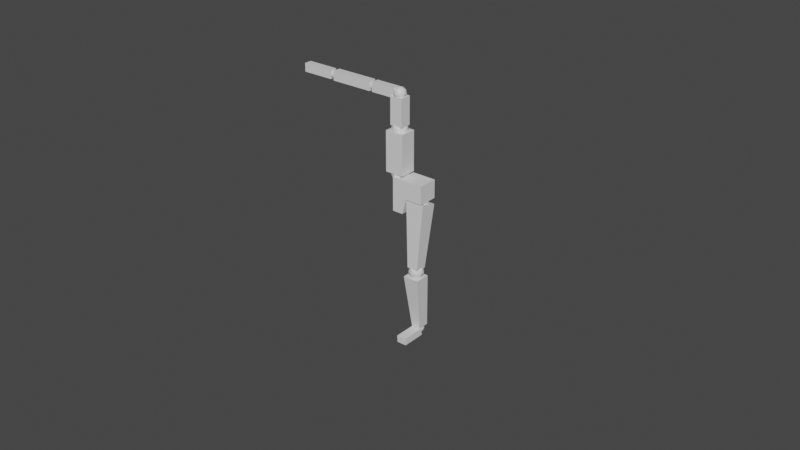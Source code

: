 # Source: PlayerCharacter.blend  (saved by Blender 3.2.14; exported with 4.5.12 LTS)
import bpy
from mathutils import Matrix  # noqa: F401  (used for matrix-valued properties, if any)

bpy.ops.wm.read_factory_settings(use_empty=True)
scene = bpy.context.scene
scene.name = 'Scene'

# ---- collections
col_dontexport = bpy.data.collections.new('DontExport'); scene.collection.children.link(col_dontexport)

# ---- materials (node trees are filled in below, after node groups)
mat_material = bpy.data.materials.new('Material')
mat_material.alpha_threshold = 0.0
mat_material.use_transparent_shadow = False
mat_material.line_color = (0.0, 0.0, 0.0, 1.0)

# ---- material node trees
mat_material.use_nodes = True; mat_material.node_tree.nodes.clear()
_N = mat_material.node_tree.nodes; _L = mat_material.node_tree.links
n0 = _N.new('ShaderNodeOutputMaterial'); n0.name = 'Material Output'; n0.location = (300, 300)
n1 = _N.new('ShaderNodeBsdfPrincipled'); n1.name = 'Principled BSDF'; n1.location = (10, 300)
n1.distribution = 'GGX'
n1.subsurface_method = 'RANDOM_WALK_SKIN'
n1.inputs[2].default_value = 0.4
n1.inputs[3].default_value = 1.45
n1.inputs[27].default_value = (0.0, 0.0, 0.0, 1.0)
n1.inputs[28].default_value = 1.0
_L.new(n1.outputs[0], n0.inputs[0])
n0.is_active_output = True

# ---- world
world_world = bpy.data.worlds.new('World'); scene.world = world_world
world_world.use_nodes = True; world_world.node_tree.nodes.clear()
_N = world_world.node_tree.nodes; _L = world_world.node_tree.links
n0 = _N.new('ShaderNodeOutputWorld'); n0.name = 'World Output'; n0.location = (300, 300)
n1 = _N.new('ShaderNodeBackground'); n1.name = 'Background'; n1.location = (10, 300)
n1.inputs[0].default_value = (0.05088, 0.05088, 0.05088, 1.0)
_L.new(n1.outputs[0], n0.inputs[0])
n0.is_active_output = True
world_world.color = (0.05088, 0.05088, 0.05088)
world_world.use_sun_shadow = False
world_world.sun_shadow_jitter_overblur = 0.0

# ---- meshes
me_icosphere_006 = bpy.data.meshes.new('Icosphere.006')
me_icosphere_006.from_pydata([(-2.294, 0.0, 6.806), (-2.214, -0.05855, 6.868), (-2.325, -0.09473, 6.868), (-2.394, 0.0, 6.868), (-2.325, 0.09473, 6.868), (-2.214, 0.05855, 6.868), (-2.264, -0.09473, 6.967), (-2.375, -0.05855, 6.967), (-2.375, 0.05855, 6.967), (-2.264, 0.09473, 6.967), (-2.195, 0.0, 6.967), (-2.294, 0.0, 7.029), (-2.313, -0.05568, 6.823), (-2.247, -0.03441, 6.823), (-2.265, -0.09009, 6.859), (-2.2, 0.0, 6.859), (-2.247, 0.03441, 6.823), (-2.353, 0.0, 6.823), (-2.371, -0.05568, 6.859), (-2.313, 0.05568, 6.823), (-2.371, 0.05568, 6.859), (-2.265, 0.09009, 6.859), (-2.189, -0.03441, 6.918), (-2.189, 0.03441, 6.918), (-2.294, -0.1114, 6.918), (-2.229, -0.09009, 6.918), (-2.4, -0.03441, 6.918), (-2.36, -0.09009, 6.918), (-2.36, 0.09009, 6.918), (-2.4, 0.03441, 6.918), (-2.229, 0.09009, 6.918), (-2.294, 0.1114, 6.918), (-2.218, -0.05568, 6.976), (-2.324, -0.09009, 6.976), (-2.389, 0.0, 6.976), (-2.324, 0.09009, 6.976), (-2.218, 0.05568, 6.976), (-2.276, -0.05568, 7.012), (-2.236, 0.0, 7.012), (-2.342, -0.03441, 7.012), (-2.342, 0.03441, 7.012), (-2.276, 0.05568, 7.012), (0.7274, -0.1733, 1.749), (0.8867, -0.289, 1.87), (0.6665, -0.3605, 1.87), (0.5305, -0.1733, 1.87), (0.6665, 0.01397, 1.87), (0.8867, -0.05756, 1.87), (0.7882, -0.3605, 2.067), (0.5681, -0.289, 2.067), (0.5681, -0.05756, 2.067), (0.7882, 0.01397, 2.067), (0.9243, -0.1733, 2.067), (0.7274, -0.1733, 2.189), (0.6916, -0.2834, 1.782), (0.821, -0.2413, 1.782), (0.7853, -0.3514, 1.853), (0.9146, -0.1733, 1.853), (0.821, -0.1053, 1.782), (0.6117, -0.1733, 1.782), (0.5759, -0.2834, 1.853), (0.6916, -0.06322, 1.782), (0.5759, -0.06322, 1.853), (0.7853, 0.004805, 1.853), (0.9367, -0.2413, 1.969), (0.9367, -0.1053, 1.969), (0.7274, -0.3934, 1.969), (0.8568, -0.3514, 1.969), (0.518, -0.2413, 1.969), (0.598, -0.3514, 1.969), (0.598, 0.004806, 1.969), (0.518, -0.1053, 1.969), (0.8568, 0.004806, 1.969), (0.7274, 0.04685, 1.969), (0.8789, -0.2834, 2.085), (0.6695, -0.3514, 2.085), (0.5401, -0.1733, 2.085), (0.6695, 0.004805, 2.085), (0.8789, -0.06322, 2.085), (0.7631, -0.2834, 2.156), (0.8431, -0.1733, 2.156), (0.6338, -0.2413, 2.156), (0.6338, -0.1053, 2.156), (0.7631, -0.06322, 2.156), (0.554, -0.3412, 2.1), (0.4379, -0.2622, 4.076), (0.554, 0.002276, 2.066), (0.4379, 0.2266, 3.956), (0.878, -0.3412, 2.1), (1.002, -0.2622, 4.076), (0.878, 0.002276, 2.066), (1.002, 0.2266, 3.956), (-2.384e-07, -0.2918, 3.637), (-2.384e-07, -0.2918, 4.633), (-2.384e-07, 0.2918, 3.637), (-2.384e-07, 0.2918, 4.633), (0.3262, -0.2918, 3.637), (0.4445, -0.2918, 4.633), (0.3262, 0.2918, 3.637), (0.4445, 0.2918, 4.633), (-2.384e-07, -0.2918, 4.088), (-2.384e-07, 0.2918, 4.088), (0.4445, 0.2918, 4.095), (0.4445, -0.2918, 4.095), (0.9526, -0.2918, 4.633), (0.9526, 0.2918, 4.633), (0.9526, 0.2918, 4.095), (0.9526, -0.2918, 4.095), (-0.277, -0.2437, 4.703), (-0.277, -0.2437, 5.89), (-0.277, 0.2437, 4.703), (-0.277, 0.2437, 5.89), (0.277, -0.2437, 4.703), (0.277, -0.2437, 5.89), (0.277, 0.2437, 4.703), (0.277, 0.2437, 5.89), (-0.1891, -0.1664, 6.039), (-0.1891, -0.1664, 6.85), (-0.1891, 0.1664, 6.039), (-0.1891, 0.1664, 6.85), (0.1891, -0.1664, 6.039), (0.1891, -0.1664, 6.85), (0.1891, 0.1664, 6.039), (0.1891, 0.1664, 6.85), (-0.1052, -0.1193, 6.783), (-0.8618, -0.1193, 6.783), (-0.1052, 0.1193, 6.783), (-0.8618, 0.1193, 6.783), (-0.1052, -0.1193, 7.054), (-0.8618, -0.1193, 7.054), (-0.1052, 0.1193, 7.054), (-0.8618, 0.1193, 7.054), (-0.9521, -0.1193, 6.783), (-2.232, -0.1193, 6.783), (-0.9521, 0.1193, 6.783), (-2.232, 0.1193, 6.783), (-0.9521, -0.1193, 7.054), (-2.232, -0.1193, 7.054), (-0.9521, 0.1193, 7.054), (-2.232, 0.1193, 7.054), (-2.344, -0.1095, 6.794), (-3.296, -0.1095, 6.795), (-2.344, 0.1095, 6.794), (-3.296, 0.1095, 6.795), (-2.344, -0.1095, 7.043), (-3.296, -0.1095, 7.044), (-2.344, 0.1095, 7.043), (-3.296, 0.1095, 7.044), (0.722, -5.596e-07, 3.831), (0.8895, -0.1216, 3.959), (0.6581, -0.1968, 3.959), (0.5151, -5.596e-07, 3.959), (0.6581, 0.1968, 3.959), (0.8895, 0.1216, 3.959), (0.786, -0.1968, 4.166), (0.5546, -0.1216, 4.166), (0.5546, 0.1216, 4.166), (0.786, 0.1968, 4.166), (0.929, -5.596e-07, 4.166), (0.722, -5.596e-07, 4.293), (0.6844, -0.1157, 3.865), (0.8204, -0.0715, 3.865), (0.7829, -0.1872, 3.94), (0.9189, -5.596e-07, 3.94), (0.8204, 0.0715, 3.865), (0.6004, -5.596e-07, 3.865), (0.5628, -0.1157, 3.94), (0.6844, 0.1157, 3.865), (0.5628, 0.1157, 3.94), (0.7829, 0.1872, 3.94), (0.9421, -0.0715, 4.062), (0.9421, 0.0715, 4.062), (0.722, -0.2314, 4.062), (0.858, -0.1872, 4.062), (0.502, -0.0715, 4.062), (0.586, -0.1872, 4.062), (0.586, 0.1872, 4.062), (0.502, 0.0715, 4.062), (0.858, 0.1872, 4.062), (0.722, 0.2314, 4.062), (0.8813, -0.1157, 4.184), (0.6612, -0.1872, 4.184), (0.5252, -5.596e-07, 4.184), (0.6612, 0.1872, 4.184), (0.8813, 0.1157, 4.184), (0.7596, -0.1157, 4.259), (0.8437, -5.596e-07, 4.259), (0.6236, -0.0715, 4.259), (0.6236, 0.0715, 4.259), (0.7596, 0.1157, 4.259), (-2.384e-07, 0.0, 4.413), (0.1783, -0.1295, 4.55), (-0.06811, -0.2096, 4.55), (-0.2204, 0.0, 4.55), (-0.06811, 0.2096, 4.55), (0.1783, 0.1295, 4.55), (0.0681, -0.2096, 4.77), (-0.1783, -0.1295, 4.77), (-0.1783, 0.1295, 4.77), (0.0681, 0.2096, 4.77), (0.2204, 0.0, 4.77), (-2.384e-07, 0.0, 4.906), (-0.04003, -0.1232, 4.45), (0.1048, -0.07614, 4.45), (0.06477, -0.1994, 4.53), (0.2096, 0.0, 4.53), (0.1048, 0.07614, 4.45), (-0.1295, 0.0, 4.45), (-0.1696, -0.1232, 4.53), (-0.04003, 0.1232, 4.45), (-0.1696, 0.1232, 4.53), (0.06477, 0.1994, 4.53), (0.2344, -0.07614, 4.66), (0.2344, 0.07614, 4.66), (-2.384e-07, -0.2464, 4.66), (0.1448, -0.1994, 4.66), (-0.2344, -0.07614, 4.66), (-0.1448, -0.1994, 4.66), (-0.1448, 0.1994, 4.66), (-0.2344, 0.07614, 4.66), (0.1448, 0.1994, 4.66), (-2.384e-07, 0.2464, 4.66), (0.1696, -0.1232, 4.789), (-0.06477, -0.1994, 4.789), (-0.2096, 0.0, 4.789), (-0.06477, 0.1994, 4.789), (0.1696, 0.1232, 4.789), (0.04003, -0.1232, 4.869), (0.1295, 0.0, 4.869), (-0.1048, -0.07614, 4.869), (-0.1048, 0.07614, 4.869), (0.04003, 0.1232, 4.869), (-2.384e-07, 0.0, 5.644), (0.1783, -0.1295, 5.78), (-0.06811, -0.2096, 5.78), (-0.2204, 0.0, 5.78), (-0.06811, 0.2096, 5.78), (0.1783, 0.1295, 5.78), (0.0681, -0.2096, 6.0), (-0.1783, -0.1295, 6.0), (-0.1783, 0.1295, 6.0), (0.0681, 0.2096, 6.0), (0.2204, 0.0, 6.0), (-2.384e-07, 0.0, 6.136), (-0.04003, -0.1232, 5.68), (0.1048, -0.07614, 5.68), (0.06477, -0.1994, 5.76), (0.2096, 0.0, 5.76), (0.1048, 0.07614, 5.68), (-0.1295, 0.0, 5.68), (-0.1696, -0.1232, 5.76), (-0.04003, 0.1232, 5.68), (-0.1696, 0.1232, 5.76), (0.06477, 0.1994, 5.76), (0.2344, -0.07614, 5.89), (0.2344, 0.07614, 5.89), (-2.384e-07, -0.2464, 5.89), (0.1448, -0.1994, 5.89), (-0.2344, -0.07614, 5.89), (-0.1448, -0.1994, 5.89), (-0.1448, 0.1994, 5.89), (-0.2344, 0.07614, 5.89), (0.1448, 0.1994, 5.89), (-2.384e-07, 0.2464, 5.89), (0.1696, -0.1232, 6.019), (-0.06477, -0.1994, 6.019), (-0.2096, 0.0, 6.019), (-0.06477, 0.1994, 6.019), (0.1696, 0.1232, 6.019), (0.04003, -0.1232, 6.1), (0.1295, 0.0, 6.1), (-0.1048, -0.07614, 6.1), (-0.1048, 0.07614, 6.1), (0.04003, 0.1232, 6.1), (-2.384e-07, 0.0, 6.732), (0.1344, -0.09763, 6.834), (-0.05133, -0.158, 6.834), (-0.1661, 0.0, 6.834), (-0.05133, 0.158, 6.834), (0.1344, 0.09763, 6.834), (0.05133, -0.158, 7.001), (-0.1344, -0.09763, 7.001), (-0.1344, 0.09763, 7.001), (0.05133, 0.158, 7.001), (0.1661, 0.0, 7.001), (-2.384e-07, 0.0, 7.103), (-0.03017, -0.09285, 6.76), (0.07899, -0.05739, 6.76), (0.04882, -0.1502, 6.82), (0.158, 0.0, 6.82), (0.07899, 0.05739, 6.76), (-0.09763, 0.0, 6.76), (-0.1278, -0.09285, 6.82), (-0.03017, 0.09285, 6.76), (-0.1278, 0.09285, 6.82), (0.04882, 0.1502, 6.82), (0.1766, -0.05739, 6.918), (0.1766, 0.05739, 6.918), (-2.384e-07, -0.1857, 6.918), (0.1092, -0.1502, 6.918), (-0.1766, -0.05739, 6.918), (-0.1092, -0.1502, 6.918), (-0.1092, 0.1502, 6.918), (-0.1766, 0.05739, 6.918), (0.1092, 0.1502, 6.918), (-2.384e-07, 0.1857, 6.918), (0.1278, -0.09285, 7.015), (-0.04882, -0.1502, 7.015), (-0.158, 0.0, 7.015), (-0.04882, 0.1502, 7.015), (0.1278, 0.09285, 7.015), (0.03017, -0.09285, 7.075), (0.09763, 0.0, 7.075), (-0.07899, -0.05739, 7.075), (-0.07899, 0.05739, 7.075), (0.03017, 0.09285, 7.075), (-0.9092, 0.0, 6.806), (-0.8287, -0.05855, 6.868), (-0.94, -0.09473, 6.868), (-1.009, 0.0, 6.868), (-0.94, 0.09473, 6.868), (-0.8287, 0.05855, 6.868), (-0.8785, -0.09473, 6.967), (-0.9898, -0.05855, 6.967), (-0.9898, 0.05855, 6.967), (-0.8785, 0.09473, 6.967), (-0.8096, 0.0, 6.967), (-0.9092, 0.0, 7.029), (-0.9273, -0.05568, 6.823), (-0.8619, -0.03441, 6.823), (-0.88, -0.09009, 6.859), (-0.8145, 0.0, 6.859), (-0.8619, 0.03441, 6.823), (-0.9678, 0.0, 6.823), (-0.9859, -0.05568, 6.859), (-0.9273, 0.05568, 6.823), (-0.9859, 0.05568, 6.859), (-0.88, 0.09009, 6.859), (-0.8033, -0.03441, 6.918), (-0.8033, 0.03441, 6.918), (-0.9092, -0.1114, 6.918), (-0.8438, -0.09009, 6.918), (-1.015, -0.03441, 6.918), (-0.9747, -0.09009, 6.918), (-0.9747, 0.09009, 6.918), (-1.015, 0.03441, 6.918), (-0.8438, 0.09009, 6.918), (-0.9092, 0.1114, 6.918), (-0.8326, -0.05568, 6.976), (-0.9385, -0.09009, 6.976), (-1.004, 0.0, 6.976), (-0.9385, 0.09009, 6.976), (-0.8326, 0.05568, 6.976), (-0.8911, -0.05568, 7.012), (-0.8507, 0.0, 7.012), (-0.9566, -0.03441, 7.012), (-0.9566, 0.03441, 7.012), (-0.8911, 0.05568, 7.012), (0.9547, 0.03942, 1.824), (0.8574, 0.1628, 0.1621), (0.9547, -0.4198, 1.824), (0.8574, -0.1675, 0.1457), (0.4877, 0.03942, 1.824), (0.5837, 0.1628, 0.1621), (0.4877, -0.4198, 1.824), (0.5837, -0.1675, 0.1457), (0.7227, -4.115e-09, -0.05754), (0.8226, -0.07261, 0.01881), (0.6845, -0.1175, 0.01881), (0.5992, -4.115e-09, 0.01881), (0.6845, 0.1175, 0.01881), (0.8226, 0.07261, 0.01881), (0.7609, -0.1175, 0.1423), (0.6228, -0.07261, 0.1423), (0.6228, 0.07261, 0.1423), (0.7609, 0.1175, 0.1423), (0.8462, -4.115e-09, 0.1423), (0.7227, -4.115e-09, 0.2187), (0.7003, -0.06906, -0.03692), (0.7814, -0.04268, -0.03692), (0.759, -0.1117, 0.007961), (0.8402, -4.115e-09, 0.007961), (0.7814, 0.04268, -0.03692), (0.6501, -4.115e-09, -0.03691), (0.6277, -0.06906, 0.007961), (0.7003, 0.06906, -0.03692), (0.6277, 0.06906, 0.007961), (0.759, 0.1117, 0.007961), (0.8541, -0.04268, 0.08057), (0.8541, 0.04268, 0.08057), (0.7227, -0.1381, 0.08057), (0.8039, -0.1117, 0.08057), (0.5913, -0.04268, 0.08057), (0.6415, -0.1117, 0.08057), (0.6415, 0.1117, 0.08057), (0.5913, 0.04268, 0.08057), (0.8039, 0.1117, 0.08057), (0.7227, 0.1381, 0.08057), (0.8178, -0.06906, 0.1532), (0.6864, -0.1117, 0.1532), (0.6052, -4.115e-09, 0.1532), (0.6864, 0.1117, 0.1532), (0.8178, 0.06906, 0.1532), (0.7451, -0.06906, 0.1981), (0.7953, -4.115e-09, 0.1981), (0.664, -0.04268, 0.1981), (0.664, 0.04268, 0.1981), (0.7451, 0.06906, 0.1981), (0.5873, -0.8089, -0.06907), (0.5791, -0.8171, 0.1334), (0.5873, -0.1004, -0.06907), (0.5791, -0.1085, 0.1334), (0.8776, -0.8089, -0.06677), (0.8695, -0.8171, 0.1357), (0.8776, -0.1004, -0.06677), (0.8695, -0.1085, 0.1357)], [], [(0, 13, 12), (1, 13, 15), (0, 12, 17), (0, 17, 19), (0, 19, 16), (1, 15, 22), (2, 14, 24), (3, 18, 26), (4, 20, 28), (5, 21, 30), (1, 22, 25), (2, 24, 27), (3, 26, 29), (4, 28, 31), (5, 30, 23), (6, 32, 37), (7, 33, 39), (8, 34, 40), (9, 35, 41), (10, 36, 38), (38, 41, 11), (38, 36, 41), (36, 9, 41), (41, 40, 11), (41, 35, 40), (35, 8, 40), (40, 39, 11), (40, 34, 39), (34, 7, 39), (39, 37, 11), (39, 33, 37), (33, 6, 37), (37, 38, 11), (37, 32, 38), (32, 10, 38), (23, 36, 10), (23, 30, 36), (30, 9, 36), (31, 35, 9), (31, 28, 35), (28, 8, 35), (29, 34, 8), (29, 26, 34), (26, 7, 34), (27, 33, 7), (27, 24, 33), (24, 6, 33), (25, 32, 6), (25, 22, 32), (22, 10, 32), (30, 31, 9), (30, 21, 31), (21, 4, 31), (28, 29, 8), (28, 20, 29), (20, 3, 29), (26, 27, 7), (26, 18, 27), (18, 2, 27), (24, 25, 6), (24, 14, 25), (14, 1, 25), (22, 23, 10), (22, 15, 23), (15, 5, 23), (16, 21, 5), (16, 19, 21), (19, 4, 21), (19, 20, 4), (19, 17, 20), (17, 3, 20), (17, 18, 3), (17, 12, 18), (12, 2, 18), (15, 16, 5), (15, 13, 16), (13, 0, 16), (12, 14, 2), (12, 13, 14), (13, 1, 14), (42, 55, 54), (43, 55, 57), (42, 54, 59), (42, 59, 61), (42, 61, 58), (43, 57, 64), (44, 56, 66), (45, 60, 68), (46, 62, 70), (47, 63, 72), (43, 64, 67), (44, 66, 69), (45, 68, 71), (46, 70, 73), (47, 72, 65), (48, 74, 79), (49, 75, 81), (50, 76, 82), (51, 77, 83), (52, 78, 80), (80, 83, 53), (80, 78, 83), (78, 51, 83), (83, 82, 53), (83, 77, 82), (77, 50, 82), (82, 81, 53), (82, 76, 81), (76, 49, 81), (81, 79, 53), (81, 75, 79), (75, 48, 79), (79, 80, 53), (79, 74, 80), (74, 52, 80), (65, 78, 52), (65, 72, 78), (72, 51, 78), (73, 77, 51), (73, 70, 77), (70, 50, 77), (71, 76, 50), (71, 68, 76), (68, 49, 76), (69, 75, 49), (69, 66, 75), (66, 48, 75), (67, 74, 48), (67, 64, 74), (64, 52, 74), (72, 73, 51), (72, 63, 73), (63, 46, 73), (70, 71, 50), (70, 62, 71), (62, 45, 71), (68, 69, 49), (68, 60, 69), (60, 44, 69), (66, 67, 48), (66, 56, 67), (56, 43, 67), (64, 65, 52), (64, 57, 65), (57, 47, 65), (58, 63, 47), (58, 61, 63), (61, 46, 63), (61, 62, 46), (61, 59, 62), (59, 45, 62), (59, 60, 45), (59, 54, 60), (54, 44, 60), (57, 58, 47), (57, 55, 58), (55, 42, 58), (54, 56, 44), (54, 55, 56), (55, 43, 56), (84, 85, 87, 86), (86, 87, 91, 90), (90, 91, 89, 88), (88, 89, 85, 84), (86, 90, 88, 84), (91, 87, 85, 89), (100, 93, 95, 101), (101, 95, 99, 102), (99, 97, 104, 105), (103, 97, 93, 100), (94, 98, 96, 92), (99, 95, 93, 97), (96, 103, 100, 92), (98, 102, 103, 96), (94, 101, 102, 98), (92, 100, 101, 94), (106, 105, 104, 107), (103, 102, 106, 107), (97, 103, 107, 104), (102, 99, 105, 106), (108, 109, 111, 110), (110, 111, 115, 114), (114, 115, 113, 112), (112, 113, 109, 108), (110, 114, 112, 108), (115, 111, 109, 113), (116, 117, 119, 118), (118, 119, 123, 122), (122, 123, 121, 120), (120, 121, 117, 116), (118, 122, 120, 116), (123, 119, 117, 121), (124, 125, 127, 126), (126, 127, 131, 130), (130, 131, 129, 128), (128, 129, 125, 124), (126, 130, 128, 124), (131, 127, 125, 129), (132, 133, 135, 134), (134, 135, 139, 138), (138, 139, 137, 136), (136, 137, 133, 132), (134, 138, 136, 132), (139, 135, 133, 137), (140, 141, 143, 142), (142, 143, 147, 146), (146, 147, 145, 144), (144, 145, 141, 140), (142, 146, 144, 140), (147, 143, 141, 145), (148, 161, 160), (149, 161, 163), (148, 160, 165), (148, 165, 167), (148, 167, 164), (149, 163, 170), (150, 162, 172), (151, 166, 174), (152, 168, 176), (153, 169, 178), (149, 170, 173), (150, 172, 175), (151, 174, 177), (152, 176, 179), (153, 178, 171), (154, 180, 185), (155, 181, 187), (156, 182, 188), (157, 183, 189), (158, 184, 186), (186, 189, 159), (186, 184, 189), (184, 157, 189), (189, 188, 159), (189, 183, 188), (183, 156, 188), (188, 187, 159), (188, 182, 187), (182, 155, 187), (187, 185, 159), (187, 181, 185), (181, 154, 185), (185, 186, 159), (185, 180, 186), (180, 158, 186), (171, 184, 158), (171, 178, 184), (178, 157, 184), (179, 183, 157), (179, 176, 183), (176, 156, 183), (177, 182, 156), (177, 174, 182), (174, 155, 182), (175, 181, 155), (175, 172, 181), (172, 154, 181), (173, 180, 154), (173, 170, 180), (170, 158, 180), (178, 179, 157), (178, 169, 179), (169, 152, 179), (176, 177, 156), (176, 168, 177), (168, 151, 177), (174, 175, 155), (174, 166, 175), (166, 150, 175), (172, 173, 154), (172, 162, 173), (162, 149, 173), (170, 171, 158), (170, 163, 171), (163, 153, 171), (164, 169, 153), (164, 167, 169), (167, 152, 169), (167, 168, 152), (167, 165, 168), (165, 151, 168), (165, 166, 151), (165, 160, 166), (160, 150, 166), (163, 164, 153), (163, 161, 164), (161, 148, 164), (160, 162, 150), (160, 161, 162), (161, 149, 162), (190, 203, 202), (191, 203, 205), (190, 202, 207), (190, 207, 209), (190, 209, 206), (191, 205, 212), (192, 204, 214), (193, 208, 216), (194, 210, 218), (195, 211, 220), (191, 212, 215), (192, 214, 217), (193, 216, 219), (194, 218, 221), (195, 220, 213), (196, 222, 227), (197, 223, 229), (198, 224, 230), (199, 225, 231), (200, 226, 228), (228, 231, 201), (228, 226, 231), (226, 199, 231), (231, 230, 201), (231, 225, 230), (225, 198, 230), (230, 229, 201), (230, 224, 229), (224, 197, 229), (229, 227, 201), (229, 223, 227), (223, 196, 227), (227, 228, 201), (227, 222, 228), (222, 200, 228), (213, 226, 200), (213, 220, 226), (220, 199, 226), (221, 225, 199), (221, 218, 225), (218, 198, 225), (219, 224, 198), (219, 216, 224), (216, 197, 224), (217, 223, 197), (217, 214, 223), (214, 196, 223), (215, 222, 196), (215, 212, 222), (212, 200, 222), (220, 221, 199), (220, 211, 221), (211, 194, 221), (218, 219, 198), (218, 210, 219), (210, 193, 219), (216, 217, 197), (216, 208, 217), (208, 192, 217), (214, 215, 196), (214, 204, 215), (204, 191, 215), (212, 213, 200), (212, 205, 213), (205, 195, 213), (206, 211, 195), (206, 209, 211), (209, 194, 211), (209, 210, 194), (209, 207, 210), (207, 193, 210), (207, 208, 193), (207, 202, 208), (202, 192, 208), (205, 206, 195), (205, 203, 206), (203, 190, 206), (202, 204, 192), (202, 203, 204), (203, 191, 204), (232, 245, 244), (233, 245, 247), (232, 244, 249), (232, 249, 251), (232, 251, 248), (233, 247, 254), (234, 246, 256), (235, 250, 258), (236, 252, 260), (237, 253, 262), (233, 254, 257), (234, 256, 259), (235, 258, 261), (236, 260, 263), (237, 262, 255), (238, 264, 269), (239, 265, 271), (240, 266, 272), (241, 267, 273), (242, 268, 270), (270, 273, 243), (270, 268, 273), (268, 241, 273), (273, 272, 243), (273, 267, 272), (267, 240, 272), (272, 271, 243), (272, 266, 271), (266, 239, 271), (271, 269, 243), (271, 265, 269), (265, 238, 269), (269, 270, 243), (269, 264, 270), (264, 242, 270), (255, 268, 242), (255, 262, 268), (262, 241, 268), (263, 267, 241), (263, 260, 267), (260, 240, 267), (261, 266, 240), (261, 258, 266), (258, 239, 266), (259, 265, 239), (259, 256, 265), (256, 238, 265), (257, 264, 238), (257, 254, 264), (254, 242, 264), (262, 263, 241), (262, 253, 263), (253, 236, 263), (260, 261, 240), (260, 252, 261), (252, 235, 261), (258, 259, 239), (258, 250, 259), (250, 234, 259), (256, 257, 238), (256, 246, 257), (246, 233, 257), (254, 255, 242), (254, 247, 255), (247, 237, 255), (248, 253, 237), (248, 251, 253), (251, 236, 253), (251, 252, 236), (251, 249, 252), (249, 235, 252), (249, 250, 235), (249, 244, 250), (244, 234, 250), (247, 248, 237), (247, 245, 248), (245, 232, 248), (244, 246, 234), (244, 245, 246), (245, 233, 246), (274, 287, 286), (275, 287, 289), (274, 286, 291), (274, 291, 293), (274, 293, 290), (275, 289, 296), (276, 288, 298), (277, 292, 300), (278, 294, 302), (279, 295, 304), (275, 296, 299), (276, 298, 301), (277, 300, 303), (278, 302, 305), (279, 304, 297), (280, 306, 311), (281, 307, 313), (282, 308, 314), (283, 309, 315), (284, 310, 312), (312, 315, 285), (312, 310, 315), (310, 283, 315), (315, 314, 285), (315, 309, 314), (309, 282, 314), (314, 313, 285), (314, 308, 313), (308, 281, 313), (313, 311, 285), (313, 307, 311), (307, 280, 311), (311, 312, 285), (311, 306, 312), (306, 284, 312), (297, 310, 284), (297, 304, 310), (304, 283, 310), (305, 309, 283), (305, 302, 309), (302, 282, 309), (303, 308, 282), (303, 300, 308), (300, 281, 308), (301, 307, 281), (301, 298, 307), (298, 280, 307), (299, 306, 280), (299, 296, 306), (296, 284, 306), (304, 305, 283), (304, 295, 305), (295, 278, 305), (302, 303, 282), (302, 294, 303), (294, 277, 303), (300, 301, 281), (300, 292, 301), (292, 276, 301), (298, 299, 280), (298, 288, 299), (288, 275, 299), (296, 297, 284), (296, 289, 297), (289, 279, 297), (290, 295, 279), (290, 293, 295), (293, 278, 295), (293, 294, 278), (293, 291, 294), (291, 277, 294), (291, 292, 277), (291, 286, 292), (286, 276, 292), (289, 290, 279), (289, 287, 290), (287, 274, 290), (286, 288, 276), (286, 287, 288), (287, 275, 288), (316, 329, 328), (317, 329, 331), (316, 328, 333), (316, 333, 335), (316, 335, 332), (317, 331, 338), (318, 330, 340), (319, 334, 342), (320, 336, 344), (321, 337, 346), (317, 338, 341), (318, 340, 343), (319, 342, 345), (320, 344, 347), (321, 346, 339), (322, 348, 353), (323, 349, 355), (324, 350, 356), (325, 351, 357), (326, 352, 354), (354, 357, 327), (354, 352, 357), (352, 325, 357), (357, 356, 327), (357, 351, 356), (351, 324, 356), (356, 355, 327), (356, 350, 355), (350, 323, 355), (355, 353, 327), (355, 349, 353), (349, 322, 353), (353, 354, 327), (353, 348, 354), (348, 326, 354), (339, 352, 326), (339, 346, 352), (346, 325, 352), (347, 351, 325), (347, 344, 351), (344, 324, 351), (345, 350, 324), (345, 342, 350), (342, 323, 350), (343, 349, 323), (343, 340, 349), (340, 322, 349), (341, 348, 322), (341, 338, 348), (338, 326, 348), (346, 347, 325), (346, 337, 347), (337, 320, 347), (344, 345, 324), (344, 336, 345), (336, 319, 345), (342, 343, 323), (342, 334, 343), (334, 318, 343), (340, 341, 322), (340, 330, 341), (330, 317, 341), (338, 339, 326), (338, 331, 339), (331, 321, 339), (332, 337, 321), (332, 335, 337), (335, 320, 337), (335, 336, 320), (335, 333, 336), (333, 319, 336), (333, 334, 319), (333, 328, 334), (328, 318, 334), (331, 332, 321), (331, 329, 332), (329, 316, 332), (328, 330, 318), (328, 329, 330), (329, 317, 330), (361, 360, 364, 365), (363, 362, 358, 359), (365, 364, 362, 363), (359, 358, 360, 361), (363, 359, 361, 365), (358, 362, 364, 360), (366, 379, 378), (367, 379, 381), (366, 378, 383), (366, 383, 385), (366, 385, 382), (367, 381, 388), (368, 380, 390), (369, 384, 392), (370, 386, 394), (371, 387, 396), (367, 388, 391), (368, 390, 393), (369, 392, 395), (370, 394, 397), (371, 396, 389), (372, 398, 403), (373, 399, 405), (374, 400, 406), (375, 401, 407), (376, 402, 404), (404, 407, 377), (404, 402, 407), (402, 375, 407), (407, 406, 377), (407, 401, 406), (401, 374, 406), (406, 405, 377), (406, 400, 405), (400, 373, 405), (405, 403, 377), (405, 399, 403), (399, 372, 403), (403, 404, 377), (403, 398, 404), (398, 376, 404), (389, 402, 376), (389, 396, 402), (396, 375, 402), (397, 401, 375), (397, 394, 401), (394, 374, 401), (395, 400, 374), (395, 392, 400), (392, 373, 400), (393, 399, 373), (393, 390, 399), (390, 372, 399), (391, 398, 372), (391, 388, 398), (388, 376, 398), (396, 397, 375), (396, 387, 397), (387, 370, 397), (394, 395, 374), (394, 386, 395), (386, 369, 395), (392, 393, 373), (392, 384, 393), (384, 368, 393), (390, 391, 372), (390, 380, 391), (380, 367, 391), (388, 389, 376), (388, 381, 389), (381, 371, 389), (382, 387, 371), (382, 385, 387), (385, 370, 387), (385, 386, 370), (385, 383, 386), (383, 369, 386), (383, 384, 369), (383, 378, 384), (378, 368, 384), (381, 382, 371), (381, 379, 382), (379, 366, 382), (378, 380, 368), (378, 379, 380), (379, 367, 380), (408, 409, 411, 410), (410, 411, 415, 414), (414, 415, 413, 412), (412, 413, 409, 408), (410, 414, 412, 408), (415, 411, 409, 413)])
_uv = me_icosphere_006.uv_layers.new(name='UVMap')
_uv.uv.foreach_set('vector', [0.1818, 0.0, 0.2273, 0.07873, 0.1364, 0.07873, 0.2727, 0.1575, 0.3182, 0.07873, 0.3636, 0.1575, 0.9091, 0.0, 0.9545, 0.07873, 0.8636, 0.07873, 0.7273, 0.0, 0.7727, 0.07873, 0.6818, 0.07873, 0.5455, 0.0, 0.5909, 0.07873, 0.5, 0.07873, 0.2727, 0.1575, 0.3636, 0.1575, 0.3182, 0.2362, 0.09091, 0.1575, 0.1818, 0.1575, 0.1364, 0.2362, 0.8182, 0.1575, 0.9091, 0.1575, 0.8636, 0.2362, 0.6364, 0.1575, 0.7273, 0.1575, 0.6818, 0.2362, 0.4545, 0.1575, 0.5455, 0.1575, 0.5, 0.2362, 0.2727, 0.1575, 0.3182, 0.2362, 0.2273, 0.2362, 0.09091, 0.1575, 0.1364, 0.2362, 0.04546, 0.2362, 0.8182, 0.1575, 0.8636, 0.2362, 0.7727, 0.2362, 0.6364, 0.1575, 0.6818, 0.2362, 0.5909, 0.2362, 0.4545, 0.1575, 0.5, 0.2362, 0.4091, 0.2362, 0.1818, 0.3149, 0.2727, 0.3149, 0.2273, 0.3937, 0.0, 0.3149, 0.09091, 0.3149, 0.04546, 0.3937, 0.7273, 0.3149, 0.8182, 0.3149, 0.7727, 0.3937, 0.5455, 0.3149, 0.6364, 0.3149, 0.5909, 0.3937, 0.3636, 0.3149, 0.4545, 0.3149, 0.4091, 0.3937, 0.4091, 0.3937, 0.5, 0.3937, 0.4545, 0.4724, 0.4091, 0.3937, 0.4545, 0.3149, 0.5, 0.3937, 0.4545, 0.3149, 0.5455, 0.3149, 0.5, 0.3937, 0.5909, 0.3937, 0.6818, 0.3937, 0.6364, 0.4724, 0.5909, 0.3937, 0.6364, 0.3149, 0.6818, 0.3937, 0.6364, 0.3149, 0.7273, 0.3149, 0.6818, 0.3937, 0.7727, 0.3937, 0.8636, 0.3937, 0.8182, 0.4724, 0.7727, 0.3937, 0.8182, 0.3149, 0.8636, 0.3937, 0.8182, 0.3149, 0.9091, 0.3149, 0.8636, 0.3937, 0.04546, 0.3937, 0.1364, 0.3937, 0.09091, 0.4724, 0.04546, 0.3937, 0.09091, 0.3149, 0.1364, 0.3937, 0.09091, 0.3149, 0.1818, 0.3149, 0.1364, 0.3937, 0.2273, 0.3937, 0.3182, 0.3937, 0.2727, 0.4724, 0.2273, 0.3937, 0.2727, 0.3149, 0.3182, 0.3937, 0.2727, 0.3149, 0.3636, 0.3149, 0.3182, 0.3937, 0.4091, 0.2362, 0.4545, 0.3149, 0.3636, 0.3149, 0.4091, 0.2362, 0.5, 0.2362, 0.4545, 0.3149, 0.5, 0.2362, 0.5455, 0.3149, 0.4545, 0.3149, 0.5909, 0.2362, 0.6364, 0.3149, 0.5455, 0.3149, 0.5909, 0.2362, 0.6818, 0.2362, 0.6364, 0.3149, 0.6818, 0.2362, 0.7273, 0.3149, 0.6364, 0.3149, 0.7727, 0.2362, 0.8182, 0.3149, 0.7273, 0.3149, 0.7727, 0.2362, 0.8636, 0.2362, 0.8182, 0.3149, 0.8636, 0.2362, 0.9091, 0.3149, 0.8182, 0.3149, 0.04546, 0.2362, 0.09091, 0.3149, 0.0, 0.3149, 0.04546, 0.2362, 0.1364, 0.2362, 0.09091, 0.3149, 0.1364, 0.2362, 0.1818, 0.3149, 0.09091, 0.3149, 0.2273, 0.2362, 0.2727, 0.3149, 0.1818, 0.3149, 0.2273, 0.2362, 0.3182, 0.2362, 0.2727, 0.3149, 0.3182, 0.2362, 0.3636, 0.3149, 0.2727, 0.3149, 0.5, 0.2362, 0.5909, 0.2362, 0.5455, 0.3149, 0.5, 0.2362, 0.5455, 0.1575, 0.5909, 0.2362, 0.5455, 0.1575, 0.6364, 0.1575, 0.5909, 0.2362, 0.6818, 0.2362, 0.7727, 0.2362, 0.7273, 0.3149, 0.6818, 0.2362, 0.7273, 0.1575, 0.7727, 0.2362, 0.7273, 0.1575, 0.8182, 0.1575, 0.7727, 0.2362, 0.8636, 0.2362, 0.9545, 0.2362, 0.9091, 0.3149, 0.8636, 0.2362, 0.9091, 0.1575, 0.9545, 0.2362, 0.9091, 0.1575, 1.0, 0.1575, 0.9545, 0.2362, 0.1364, 0.2362, 0.2273, 0.2362, 0.1818, 0.3149, 0.1364, 0.2362, 0.1818, 0.1575, 0.2273, 0.2362, 0.1818, 0.1575, 0.2727, 0.1575, 0.2273, 0.2362, 0.3182, 0.2362, 0.4091, 0.2362, 0.3636, 0.3149, 0.3182, 0.2362, 0.3636, 0.1575, 0.4091, 0.2362, 0.3636, 0.1575, 0.4545, 0.1575, 0.4091, 0.2362, 0.5, 0.07873, 0.5455, 0.1575, 0.4545, 0.1575, 0.5, 0.07873, 0.5909, 0.07873, 0.5455, 0.1575, 0.5909, 0.07873, 0.6364, 0.1575, 0.5455, 0.1575, 0.6818, 0.07873, 0.7273, 0.1575, 0.6364, 0.1575, 0.6818, 0.07873, 0.7727, 0.07873, 0.7273, 0.1575, 0.7727, 0.07873, 0.8182, 0.1575, 0.7273, 0.1575, 0.8636, 0.07873, 0.9091, 0.1575, 0.8182, 0.1575, 0.8636, 0.07873, 0.9545, 0.07873, 0.9091, 0.1575, 0.9545, 0.07873, 1.0, 0.1575, 0.9091, 0.1575, 0.3636, 0.1575, 0.4091, 0.07873, 0.4545, 0.1575, 0.3636, 0.1575, 0.3182, 0.07873, 0.4091, 0.07873, 0.3182, 0.07873, 0.3636, 0.0, 0.4091, 0.07873, 0.1364, 0.07873, 0.1818, 0.1575, 0.09091, 0.1575, 0.1364, 0.07873, 0.2273, 0.07873, 0.1818, 0.1575, 0.2273, 0.07873, 0.2727, 0.1575, 0.1818, 0.1575, 0.1818, 0.0, 0.2273, 0.07873, 0.1364, 0.07873, 0.2727, 0.1575, 0.3182, 0.07873, 0.3636, 0.1575, 0.9091, 0.0, 0.9545, 0.07873, 0.8636, 0.07873, 0.7273, 0.0, 0.7727, 0.07873, 0.6818, 0.07873, 0.5455, 0.0, 0.5909, 0.07873, 0.5, 0.07873, 0.2727, 0.1575, 0.3636, 0.1575, 0.3182, 0.2362, 0.09091, 0.1575, 0.1818, 0.1575, 0.1364, 0.2362, 0.8182, 0.1575, 0.9091, 0.1575, 0.8636, 0.2362, 0.6364, 0.1575, 0.7273, 0.1575, 0.6818, 0.2362, 0.4545, 0.1575, 0.5455, 0.1575, 0.5, 0.2362, 0.2727, 0.1575, 0.3182, 0.2362, 0.2273, 0.2362, 0.09091, 0.1575, 0.1364, 0.2362, 0.04546, 0.2362, 0.8182, 0.1575, 0.8636, 0.2362, 0.7727, 0.2362, 0.6364, 0.1575, 0.6818, 0.2362, 0.5909, 0.2362, 0.4545, 0.1575, 0.5, 0.2362, 0.4091, 0.2362, 0.1818, 0.3149, 0.2727, 0.3149, 0.2273, 0.3937, 0.0, 0.3149, 0.09091, 0.3149, 0.04546, 0.3937, 0.7273, 0.3149, 0.8182, 0.3149, 0.7727, 0.3937, 0.5455, 0.3149, 0.6364, 0.3149, 0.5909, 0.3937, 0.3636, 0.3149, 0.4545, 0.3149, 0.4091, 0.3937, 0.4091, 0.3937, 0.5, 0.3937, 0.4545, 0.4724, 0.4091, 0.3937, 0.4545, 0.3149, 0.5, 0.3937, 0.4545, 0.3149, 0.5455, 0.3149, 0.5, 0.3937, 0.5909, 0.3937, 0.6818, 0.3937, 0.6364, 0.4724, 0.5909, 0.3937, 0.6364, 0.3149, 0.6818, 0.3937, 0.6364, 0.3149, 0.7273, 0.3149, 0.6818, 0.3937, 0.7727, 0.3937, 0.8636, 0.3937, 0.8182, 0.4724, 0.7727, 0.3937, 0.8182, 0.3149, 0.8636, 0.3937, 0.8182, 0.3149, 0.9091, 0.3149, 0.8636, 0.3937, 0.04546, 0.3937, 0.1364, 0.3937, 0.09091, 0.4724, 0.04546, 0.3937, 0.09091, 0.3149, 0.1364, 0.3937, 0.09091, 0.3149, 0.1818, 0.3149, 0.1364, 0.3937, 0.2273, 0.3937, 0.3182, 0.3937, 0.2727, 0.4724, 0.2273, 0.3937, 0.2727, 0.3149, 0.3182, 0.3937, 0.2727, 0.3149, 0.3636, 0.3149, 0.3182, 0.3937, 0.4091, 0.2362, 0.4545, 0.3149, 0.3636, 0.3149, 0.4091, 0.2362, 0.5, 0.2362, 0.4545, 0.3149, 0.5, 0.2362, 0.5455, 0.3149, 0.4545, 0.3149, 0.5909, 0.2362, 0.6364, 0.3149, 0.5455, 0.3149, 0.5909, 0.2362, 0.6818, 0.2362, 0.6364, 0.3149, 0.6818, 0.2362, 0.7273, 0.3149, 0.6364, 0.3149, 0.7727, 0.2362, 0.8182, 0.3149, 0.7273, 0.3149, 0.7727, 0.2362, 0.8636, 0.2362, 0.8182, 0.3149, 0.8636, 0.2362, 0.9091, 0.3149, 0.8182, 0.3149, 0.04546, 0.2362, 0.09091, 0.3149, 0.0, 0.3149, 0.04546, 0.2362, 0.1364, 0.2362, 0.09091, 0.3149, 0.1364, 0.2362, 0.1818, 0.3149, 0.09091, 0.3149, 0.2273, 0.2362, 0.2727, 0.3149, 0.1818, 0.3149, 0.2273, 0.2362, 0.3182, 0.2362, 0.2727, 0.3149, 0.3182, 0.2362, 0.3636, 0.3149, 0.2727, 0.3149, 0.5, 0.2362, 0.5909, 0.2362, 0.5455, 0.3149, 0.5, 0.2362, 0.5455, 0.1575, 0.5909, 0.2362, 0.5455, 0.1575, 0.6364, 0.1575, 0.5909, 0.2362, 0.6818, 0.2362, 0.7727, 0.2362, 0.7273, 0.3149, 0.6818, 0.2362, 0.7273, 0.1575, 0.7727, 0.2362, 0.7273, 0.1575, 0.8182, 0.1575, 0.7727, 0.2362, 0.8636, 0.2362, 0.9545, 0.2362, 0.9091, 0.3149, 0.8636, 0.2362, 0.9091, 0.1575, 0.9545, 0.2362, 0.9091, 0.1575, 1.0, 0.1575, 0.9545, 0.2362, 0.1364, 0.2362, 0.2273, 0.2362, 0.1818, 0.3149, 0.1364, 0.2362, 0.1818, 0.1575, 0.2273, 0.2362, 0.1818, 0.1575, 0.2727, 0.1575, 0.2273, 0.2362, 0.3182, 0.2362, 0.4091, 0.2362, 0.3636, 0.3149, 0.3182, 0.2362, 0.3636, 0.1575, 0.4091, 0.2362, 0.3636, 0.1575, 0.4545, 0.1575, 0.4091, 0.2362, 0.5, 0.07873, 0.5455, 0.1575, 0.4545, 0.1575, 0.5, 0.07873, 0.5909, 0.07873, 0.5455, 0.1575, 0.5909, 0.07873, 0.6364, 0.1575, 0.5455, 0.1575, 0.6818, 0.07873, 0.7273, 0.1575, 0.6364, 0.1575, 0.6818, 0.07873, 0.7727, 0.07873, 0.7273, 0.1575, 0.7727, 0.07873, 0.8182, 0.1575, 0.7273, 0.1575, 0.8636, 0.07873, 0.9091, 0.1575, 0.8182, 0.1575, 0.8636, 0.07873, 0.9545, 0.07873, 0.9091, 0.1575, 0.9545, 0.07873, 1.0, 0.1575, 0.9091, 0.1575, 0.3636, 0.1575, 0.4091, 0.07873, 0.4545, 0.1575, 0.3636, 0.1575, 0.3182, 0.07873, 0.4091, 0.07873, 0.3182, 0.07873, 0.3636, 0.0, 0.4091, 0.07873, 0.1364, 0.07873, 0.1818, 0.1575, 0.09091, 0.1575, 0.1364, 0.07873, 0.2273, 0.07873, 0.1818, 0.1575, 0.2273, 0.07873, 0.2727, 0.1575, 0.1818, 0.1575, 0.375, 0.0, 0.625, 0.0, 0.625, 0.25, 0.375, 0.25, 0.375, 0.25, 0.625, 0.25, 0.625, 0.5, 0.375, 0.5, 0.375, 0.5, 0.625, 0.5, 0.625, 0.75, 0.375, 0.75, 0.375, 0.75, 0.625, 0.75, 0.625, 1.0, 0.375, 1.0, 0.125, 0.5, 0.375, 0.5, 0.375, 0.75, 0.125, 0.75, 0.625, 0.5, 0.875, 0.5, 0.875, 0.75, 0.625, 0.75, 0.5, 0.0, 0.625, 0.0, 0.625, 0.25, 0.5, 0.25, 0.5, 0.25, 0.625, 0.25, 0.625, 0.5, 0.5, 0.5, 0.625, 0.5, 0.625, 0.75, 0.625, 0.75, 0.625, 0.5, 0.5, 0.75, 0.625, 0.75, 0.625, 1.0, 0.5, 1.0, 0.125, 0.5, 0.375, 0.5, 0.375, 0.75, 0.125, 0.75, 0.625, 0.5, 0.875, 0.5, 0.875, 0.75, 0.625, 0.75, 0.375, 0.75, 0.5, 0.75, 0.5, 1.0, 0.375, 1.0, 0.375, 0.5, 0.5, 0.5, 0.5, 0.75, 0.375, 0.75, 0.375, 0.25, 0.5, 0.25, 0.5, 0.5, 0.375, 0.5, 0.375, 0.0, 0.5, 0.0, 0.5, 0.25, 0.375, 0.25, 0.5, 0.5, 0.625, 0.5, 0.625, 0.75, 0.5, 0.75, 0.5, 0.75, 0.5, 0.5, 0.5, 0.5, 0.5, 0.75, 0.625, 0.75, 0.5, 0.75, 0.5, 0.75, 0.625, 0.75, 0.5, 0.5, 0.625, 0.5, 0.625, 0.5, 0.5, 0.5, 0.375, 0.0, 0.625, 0.0, 0.625, 0.25, 0.375, 0.25, 0.375, 0.25, 0.625, 0.25, 0.625, 0.5, 0.375, 0.5, 0.375, 0.5, 0.625, 0.5, 0.625, 0.75, 0.375, 0.75, 0.375, 0.75, 0.625, 0.75, 0.625, 1.0, 0.375, 1.0, 0.125, 0.5, 0.375, 0.5, 0.375, 0.75, 0.125, 0.75, 0.625, 0.5, 0.875, 0.5, 0.875, 0.75, 0.625, 0.75, 0.375, 0.0, 0.625, 0.0, 0.625, 0.25, 0.375, 0.25, 0.375, 0.25, 0.625, 0.25, 0.625, 0.5, 0.375, 0.5, 0.375, 0.5, 0.625, 0.5, 0.625, 0.75, 0.375, 0.75, 0.375, 0.75, 0.625, 0.75, 0.625, 1.0, 0.375, 1.0, 0.125, 0.5, 0.375, 0.5, 0.375, 0.75, 0.125, 0.75, 0.625, 0.5, 0.875, 0.5, 0.875, 0.75, 0.625, 0.75, 0.375, 0.0, 0.625, 0.0, 0.625, 0.25, 0.375, 0.25, 0.375, 0.25, 0.625, 0.25, 0.625, 0.5, 0.375, 0.5, 0.375, 0.5, 0.625, 0.5, 0.625, 0.75, 0.375, 0.75, 0.375, 0.75, 0.625, 0.75, 0.625, 1.0, 0.375, 1.0, 0.125, 0.5, 0.375, 0.5, 0.375, 0.75, 0.125, 0.75, 0.625, 0.5, 0.875, 0.5, 0.875, 0.75, 0.625, 0.75, 0.375, 0.0, 0.625, 0.0, 0.625, 0.25, 0.375, 0.25, 0.375, 0.25, 0.625, 0.25, 0.625, 0.5, 0.375, 0.5, 0.375, 0.5, 0.625, 0.5, 0.625, 0.75, 0.375, 0.75, 0.375, 0.75, 0.625, 0.75, 0.625, 1.0, 0.375, 1.0, 0.125, 0.5, 0.375, 0.5, 0.375, 0.75, 0.125, 0.75, 0.625, 0.5, 0.875, 0.5, 0.875, 0.75, 0.625, 0.75, 0.375, 0.0, 0.625, 0.0, 0.625, 0.25, 0.375, 0.25, 0.375, 0.25, 0.625, 0.25, 0.625, 0.5, 0.375, 0.5, 0.375, 0.5, 0.625, 0.5, 0.625, 0.75, 0.375, 0.75, 0.375, 0.75, 0.625, 0.75, 0.625, 1.0, 0.375, 1.0, 0.125, 0.5, 0.375, 0.5, 0.375, 0.75, 0.125, 0.75, 0.625, 0.5, 0.875, 0.5, 0.875, 0.75, 0.625, 0.75, 0.1818, 0.0, 0.2273, 0.07873, 0.1364, 0.07873, 0.2727, 0.1575, 0.3182, 0.07873, 0.3636, 0.1575, 0.9091, 0.0, 0.9545, 0.07873, 0.8636, 0.07873, 0.7273, 0.0, 0.7727, 0.07873, 0.6818, 0.07873, 0.5455, 0.0, 0.5909, 0.07873, 0.5, 0.07873, 0.2727, 0.1575, 0.3636, 0.1575, 0.3182, 0.2362, 0.09091, 0.1575, 0.1818, 0.1575, 0.1364, 0.2362, 0.8182, 0.1575, 0.9091, 0.1575, 0.8636, 0.2362, 0.6364, 0.1575, 0.7273, 0.1575, 0.6818, 0.2362, 0.4545, 0.1575, 0.5455, 0.1575, 0.5, 0.2362, 0.2727, 0.1575, 0.3182, 0.2362, 0.2273, 0.2362, 0.09091, 0.1575, 0.1364, 0.2362, 0.04546, 0.2362, 0.8182, 0.1575, 0.8636, 0.2362, 0.7727, 0.2362, 0.6364, 0.1575, 0.6818, 0.2362, 0.5909, 0.2362, 0.4545, 0.1575, 0.5, 0.2362, 0.4091, 0.2362, 0.1818, 0.3149, 0.2727, 0.3149, 0.2273, 0.3937, 0.0, 0.3149, 0.09091, 0.3149, 0.04546, 0.3937, 0.7273, 0.3149, 0.8182, 0.3149, 0.7727, 0.3937, 0.5455, 0.3149, 0.6364, 0.3149, 0.5909, 0.3937, 0.3636, 0.3149, 0.4545, 0.3149, 0.4091, 0.3937, 0.4091, 0.3937, 0.5, 0.3937, 0.4545, 0.4724, 0.4091, 0.3937, 0.4545, 0.3149, 0.5, 0.3937, 0.4545, 0.3149, 0.5455, 0.3149, 0.5, 0.3937, 0.5909, 0.3937, 0.6818, 0.3937, 0.6364, 0.4724, 0.5909, 0.3937, 0.6364, 0.3149, 0.6818, 0.3937, 0.6364, 0.3149, 0.7273, 0.3149, 0.6818, 0.3937, 0.7727, 0.3937, 0.8636, 0.3937, 0.8182, 0.4724, 0.7727, 0.3937, 0.8182, 0.3149, 0.8636, 0.3937, 0.8182, 0.3149, 0.9091, 0.3149, 0.8636, 0.3937, 0.04546, 0.3937, 0.1364, 0.3937, 0.09091, 0.4724, 0.04546, 0.3937, 0.09091, 0.3149, 0.1364, 0.3937, 0.09091, 0.3149, 0.1818, 0.3149, 0.1364, 0.3937, 0.2273, 0.3937, 0.3182, 0.3937, 0.2727, 0.4724, 0.2273, 0.3937, 0.2727, 0.3149, 0.3182, 0.3937, 0.2727, 0.3149, 0.3636, 0.3149, 0.3182, 0.3937, 0.4091, 0.2362, 0.4545, 0.3149, 0.3636, 0.3149, 0.4091, 0.2362, 0.5, 0.2362, 0.4545, 0.3149, 0.5, 0.2362, 0.5455, 0.3149, 0.4545, 0.3149, 0.5909, 0.2362, 0.6364, 0.3149, 0.5455, 0.3149, 0.5909, 0.2362, 0.6818, 0.2362, 0.6364, 0.3149, 0.6818, 0.2362, 0.7273, 0.3149, 0.6364, 0.3149, 0.7727, 0.2362, 0.8182, 0.3149, 0.7273, 0.3149, 0.7727, 0.2362, 0.8636, 0.2362, 0.8182, 0.3149, 0.8636, 0.2362, 0.9091, 0.3149, 0.8182, 0.3149, 0.04546, 0.2362, 0.09091, 0.3149, 0.0, 0.3149, 0.04546, 0.2362, 0.1364, 0.2362, 0.09091, 0.3149, 0.1364, 0.2362, 0.1818, 0.3149, 0.09091, 0.3149, 0.2273, 0.2362, 0.2727, 0.3149, 0.1818, 0.3149, 0.2273, 0.2362, 0.3182, 0.2362, 0.2727, 0.3149, 0.3182, 0.2362, 0.3636, 0.3149, 0.2727, 0.3149, 0.5, 0.2362, 0.5909, 0.2362, 0.5455, 0.3149, 0.5, 0.2362, 0.5455, 0.1575, 0.5909, 0.2362, 0.5455, 0.1575, 0.6364, 0.1575, 0.5909, 0.2362, 0.6818, 0.2362, 0.7727, 0.2362, 0.7273, 0.3149, 0.6818, 0.2362, 0.7273, 0.1575, 0.7727, 0.2362, 0.7273, 0.1575, 0.8182, 0.1575, 0.7727, 0.2362, 0.8636, 0.2362, 0.9545, 0.2362, 0.9091, 0.3149, 0.8636, 0.2362, 0.9091, 0.1575, 0.9545, 0.2362, 0.9091, 0.1575, 1.0, 0.1575, 0.9545, 0.2362, 0.1364, 0.2362, 0.2273, 0.2362, 0.1818, 0.3149, 0.1364, 0.2362, 0.1818, 0.1575, 0.2273, 0.2362, 0.1818, 0.1575, 0.2727, 0.1575, 0.2273, 0.2362, 0.3182, 0.2362, 0.4091, 0.2362, 0.3636, 0.3149, 0.3182, 0.2362, 0.3636, 0.1575, 0.4091, 0.2362, 0.3636, 0.1575, 0.4545, 0.1575, 0.4091, 0.2362, 0.5, 0.07873, 0.5455, 0.1575, 0.4545, 0.1575, 0.5, 0.07873, 0.5909, 0.07873, 0.5455, 0.1575, 0.5909, 0.07873, 0.6364, 0.1575, 0.5455, 0.1575, 0.6818, 0.07873, 0.7273, 0.1575, 0.6364, 0.1575, 0.6818, 0.07873, 0.7727, 0.07873, 0.7273, 0.1575, 0.7727, 0.07873, 0.8182, 0.1575, 0.7273, 0.1575, 0.8636, 0.07873, 0.9091, 0.1575, 0.8182, 0.1575, 0.8636, 0.07873, 0.9545, 0.07873, 0.9091, 0.1575, 0.9545, 0.07873, 1.0, 0.1575, 0.9091, 0.1575, 0.3636, 0.1575, 0.4091, 0.07873, 0.4545, 0.1575, 0.3636, 0.1575, 0.3182, 0.07873, 0.4091, 0.07873, 0.3182, 0.07873, 0.3636, 0.0, 0.4091, 0.07873, 0.1364, 0.07873, 0.1818, 0.1575, 0.09091, 0.1575, 0.1364, 0.07873, 0.2273, 0.07873, 0.1818, 0.1575, 0.2273, 0.07873, 0.2727, 0.1575, 0.1818, 0.1575, 0.1818, 0.0, 0.2273, 0.07873, 0.1364, 0.07873, 0.2727, 0.1575, 0.3182, 0.07873, 0.3636, 0.1575, 0.9091, 0.0, 0.9545, 0.07873, 0.8636, 0.07873, 0.7273, 0.0, 0.7727, 0.07873, 0.6818, 0.07873, 0.5455, 0.0, 0.5909, 0.07873, 0.5, 0.07873, 0.2727, 0.1575, 0.3636, 0.1575, 0.3182, 0.2362, 0.09091, 0.1575, 0.1818, 0.1575, 0.1364, 0.2362, 0.8182, 0.1575, 0.9091, 0.1575, 0.8636, 0.2362, 0.6364, 0.1575, 0.7273, 0.1575, 0.6818, 0.2362, 0.4545, 0.1575, 0.5455, 0.1575, 0.5, 0.2362, 0.2727, 0.1575, 0.3182, 0.2362, 0.2273, 0.2362, 0.09091, 0.1575, 0.1364, 0.2362, 0.04546, 0.2362, 0.8182, 0.1575, 0.8636, 0.2362, 0.7727, 0.2362, 0.6364, 0.1575, 0.6818, 0.2362, 0.5909, 0.2362, 0.4545, 0.1575, 0.5, 0.2362, 0.4091, 0.2362, 0.1818, 0.3149, 0.2727, 0.3149, 0.2273, 0.3937, 0.0, 0.3149, 0.09091, 0.3149, 0.04546, 0.3937, 0.7273, 0.3149, 0.8182, 0.3149, 0.7727, 0.3937, 0.5455, 0.3149, 0.6364, 0.3149, 0.5909, 0.3937, 0.3636, 0.3149, 0.4545, 0.3149, 0.4091, 0.3937, 0.4091, 0.3937, 0.5, 0.3937, 0.4545, 0.4724, 0.4091, 0.3937, 0.4545, 0.3149, 0.5, 0.3937, 0.4545, 0.3149, 0.5455, 0.3149, 0.5, 0.3937, 0.5909, 0.3937, 0.6818, 0.3937, 0.6364, 0.4724, 0.5909, 0.3937, 0.6364, 0.3149, 0.6818, 0.3937, 0.6364, 0.3149, 0.7273, 0.3149, 0.6818, 0.3937, 0.7727, 0.3937, 0.8636, 0.3937, 0.8182, 0.4724, 0.7727, 0.3937, 0.8182, 0.3149, 0.8636, 0.3937, 0.8182, 0.3149, 0.9091, 0.3149, 0.8636, 0.3937, 0.04546, 0.3937, 0.1364, 0.3937, 0.09091, 0.4724, 0.04546, 0.3937, 0.09091, 0.3149, 0.1364, 0.3937, 0.09091, 0.3149, 0.1818, 0.3149, 0.1364, 0.3937, 0.2273, 0.3937, 0.3182, 0.3937, 0.2727, 0.4724, 0.2273, 0.3937, 0.2727, 0.3149, 0.3182, 0.3937, 0.2727, 0.3149, 0.3636, 0.3149, 0.3182, 0.3937, 0.4091, 0.2362, 0.4545, 0.3149, 0.3636, 0.3149, 0.4091, 0.2362, 0.5, 0.2362, 0.4545, 0.3149, 0.5, 0.2362, 0.5455, 0.3149, 0.4545, 0.3149, 0.5909, 0.2362, 0.6364, 0.3149, 0.5455, 0.3149, 0.5909, 0.2362, 0.6818, 0.2362, 0.6364, 0.3149, 0.6818, 0.2362, 0.7273, 0.3149, 0.6364, 0.3149, 0.7727, 0.2362, 0.8182, 0.3149, 0.7273, 0.3149, 0.7727, 0.2362, 0.8636, 0.2362, 0.8182, 0.3149, 0.8636, 0.2362, 0.9091, 0.3149, 0.8182, 0.3149, 0.04546, 0.2362, 0.09091, 0.3149, 0.0, 0.3149, 0.04546, 0.2362, 0.1364, 0.2362, 0.09091, 0.3149, 0.1364, 0.2362, 0.1818, 0.3149, 0.09091, 0.3149, 0.2273, 0.2362, 0.2727, 0.3149, 0.1818, 0.3149, 0.2273, 0.2362, 0.3182, 0.2362, 0.2727, 0.3149, 0.3182, 0.2362, 0.3636, 0.3149, 0.2727, 0.3149, 0.5, 0.2362, 0.5909, 0.2362, 0.5455, 0.3149, 0.5, 0.2362, 0.5455, 0.1575, 0.5909, 0.2362, 0.5455, 0.1575, 0.6364, 0.1575, 0.5909, 0.2362, 0.6818, 0.2362, 0.7727, 0.2362, 0.7273, 0.3149, 0.6818, 0.2362, 0.7273, 0.1575, 0.7727, 0.2362, 0.7273, 0.1575, 0.8182, 0.1575, 0.7727, 0.2362, 0.8636, 0.2362, 0.9545, 0.2362, 0.9091, 0.3149, 0.8636, 0.2362, 0.9091, 0.1575, 0.9545, 0.2362, 0.9091, 0.1575, 1.0, 0.1575, 0.9545, 0.2362, 0.1364, 0.2362, 0.2273, 0.2362, 0.1818, 0.3149, 0.1364, 0.2362, 0.1818, 0.1575, 0.2273, 0.2362, 0.1818, 0.1575, 0.2727, 0.1575, 0.2273, 0.2362, 0.3182, 0.2362, 0.4091, 0.2362, 0.3636, 0.3149, 0.3182, 0.2362, 0.3636, 0.1575, 0.4091, 0.2362, 0.3636, 0.1575, 0.4545, 0.1575, 0.4091, 0.2362, 0.5, 0.07873, 0.5455, 0.1575, 0.4545, 0.1575, 0.5, 0.07873, 0.5909, 0.07873, 0.5455, 0.1575, 0.5909, 0.07873, 0.6364, 0.1575, 0.5455, 0.1575, 0.6818, 0.07873, 0.7273, 0.1575, 0.6364, 0.1575, 0.6818, 0.07873, 0.7727, 0.07873, 0.7273, 0.1575, 0.7727, 0.07873, 0.8182, 0.1575, 0.7273, 0.1575, 0.8636, 0.07873, 0.9091, 0.1575, 0.8182, 0.1575, 0.8636, 0.07873, 0.9545, 0.07873, 0.9091, 0.1575, 0.9545, 0.07873, 1.0, 0.1575, 0.9091, 0.1575, 0.3636, 0.1575, 0.4091, 0.07873, 0.4545, 0.1575, 0.3636, 0.1575, 0.3182, 0.07873, 0.4091, 0.07873, 0.3182, 0.07873, 0.3636, 0.0, 0.4091, 0.07873, 0.1364, 0.07873, 0.1818, 0.1575, 0.09091, 0.1575, 0.1364, 0.07873, 0.2273, 0.07873, 0.1818, 0.1575, 0.2273, 0.07873, 0.2727, 0.1575, 0.1818, 0.1575, 0.1818, 0.0, 0.2273, 0.07873, 0.1364, 0.07873, 0.2727, 0.1575, 0.3182, 0.07873, 0.3636, 0.1575, 0.9091, 0.0, 0.9545, 0.07873, 0.8636, 0.07873, 0.7273, 0.0, 0.7727, 0.07873, 0.6818, 0.07873, 0.5455, 0.0, 0.5909, 0.07873, 0.5, 0.07873, 0.2727, 0.1575, 0.3636, 0.1575, 0.3182, 0.2362, 0.09091, 0.1575, 0.1818, 0.1575, 0.1364, 0.2362, 0.8182, 0.1575, 0.9091, 0.1575, 0.8636, 0.2362, 0.6364, 0.1575, 0.7273, 0.1575, 0.6818, 0.2362, 0.4545, 0.1575, 0.5455, 0.1575, 0.5, 0.2362, 0.2727, 0.1575, 0.3182, 0.2362, 0.2273, 0.2362, 0.09091, 0.1575, 0.1364, 0.2362, 0.04546, 0.2362, 0.8182, 0.1575, 0.8636, 0.2362, 0.7727, 0.2362, 0.6364, 0.1575, 0.6818, 0.2362, 0.5909, 0.2362, 0.4545, 0.1575, 0.5, 0.2362, 0.4091, 0.2362, 0.1818, 0.3149, 0.2727, 0.3149, 0.2273, 0.3937, 0.0, 0.3149, 0.09091, 0.3149, 0.04546, 0.3937, 0.7273, 0.3149, 0.8182, 0.3149, 0.7727, 0.3937, 0.5455, 0.3149, 0.6364, 0.3149, 0.5909, 0.3937, 0.3636, 0.3149, 0.4545, 0.3149, 0.4091, 0.3937, 0.4091, 0.3937, 0.5, 0.3937, 0.4545, 0.4724, 0.4091, 0.3937, 0.4545, 0.3149, 0.5, 0.3937, 0.4545, 0.3149, 0.5455, 0.3149, 0.5, 0.3937, 0.5909, 0.3937, 0.6818, 0.3937, 0.6364, 0.4724, 0.5909, 0.3937, 0.6364, 0.3149, 0.6818, 0.3937, 0.6364, 0.3149, 0.7273, 0.3149, 0.6818, 0.3937, 0.7727, 0.3937, 0.8636, 0.3937, 0.8182, 0.4724, 0.7727, 0.3937, 0.8182, 0.3149, 0.8636, 0.3937, 0.8182, 0.3149, 0.9091, 0.3149, 0.8636, 0.3937, 0.04546, 0.3937, 0.1364, 0.3937, 0.09091, 0.4724, 0.04546, 0.3937, 0.09091, 0.3149, 0.1364, 0.3937, 0.09091, 0.3149, 0.1818, 0.3149, 0.1364, 0.3937, 0.2273, 0.3937, 0.3182, 0.3937, 0.2727, 0.4724, 0.2273, 0.3937, 0.2727, 0.3149, 0.3182, 0.3937, 0.2727, 0.3149, 0.3636, 0.3149, 0.3182, 0.3937, 0.4091, 0.2362, 0.4545, 0.3149, 0.3636, 0.3149, 0.4091, 0.2362, 0.5, 0.2362, 0.4545, 0.3149, 0.5, 0.2362, 0.5455, 0.3149, 0.4545, 0.3149, 0.5909, 0.2362, 0.6364, 0.3149, 0.5455, 0.3149, 0.5909, 0.2362, 0.6818, 0.2362, 0.6364, 0.3149, 0.6818, 0.2362, 0.7273, 0.3149, 0.6364, 0.3149, 0.7727, 0.2362, 0.8182, 0.3149, 0.7273, 0.3149, 0.7727, 0.2362, 0.8636, 0.2362, 0.8182, 0.3149, 0.8636, 0.2362, 0.9091, 0.3149, 0.8182, 0.3149, 0.04546, 0.2362, 0.09091, 0.3149, 0.0, 0.3149, 0.04546, 0.2362, 0.1364, 0.2362, 0.09091, 0.3149, 0.1364, 0.2362, 0.1818, 0.3149, 0.09091, 0.3149, 0.2273, 0.2362, 0.2727, 0.3149, 0.1818, 0.3149, 0.2273, 0.2362, 0.3182, 0.2362, 0.2727, 0.3149, 0.3182, 0.2362, 0.3636, 0.3149, 0.2727, 0.3149, 0.5, 0.2362, 0.5909, 0.2362, 0.5455, 0.3149, 0.5, 0.2362, 0.5455, 0.1575, 0.5909, 0.2362, 0.5455, 0.1575, 0.6364, 0.1575, 0.5909, 0.2362, 0.6818, 0.2362, 0.7727, 0.2362, 0.7273, 0.3149, 0.6818, 0.2362, 0.7273, 0.1575, 0.7727, 0.2362, 0.7273, 0.1575, 0.8182, 0.1575, 0.7727, 0.2362, 0.8636, 0.2362, 0.9545, 0.2362, 0.9091, 0.3149, 0.8636, 0.2362, 0.9091, 0.1575, 0.9545, 0.2362, 0.9091, 0.1575, 1.0, 0.1575, 0.9545, 0.2362, 0.1364, 0.2362, 0.2273, 0.2362, 0.1818, 0.3149, 0.1364, 0.2362, 0.1818, 0.1575, 0.2273, 0.2362, 0.1818, 0.1575, 0.2727, 0.1575, 0.2273, 0.2362, 0.3182, 0.2362, 0.4091, 0.2362, 0.3636, 0.3149, 0.3182, 0.2362, 0.3636, 0.1575, 0.4091, 0.2362, 0.3636, 0.1575, 0.4545, 0.1575, 0.4091, 0.2362, 0.5, 0.07873, 0.5455, 0.1575, 0.4545, 0.1575, 0.5, 0.07873, 0.5909, 0.07873, 0.5455, 0.1575, 0.5909, 0.07873, 0.6364, 0.1575, 0.5455, 0.1575, 0.6818, 0.07873, 0.7273, 0.1575, 0.6364, 0.1575, 0.6818, 0.07873, 0.7727, 0.07873, 0.7273, 0.1575, 0.7727, 0.07873, 0.8182, 0.1575, 0.7273, 0.1575, 0.8636, 0.07873, 0.9091, 0.1575, 0.8182, 0.1575, 0.8636, 0.07873, 0.9545, 0.07873, 0.9091, 0.1575, 0.9545, 0.07873, 1.0, 0.1575, 0.9091, 0.1575, 0.3636, 0.1575, 0.4091, 0.07873, 0.4545, 0.1575, 0.3636, 0.1575, 0.3182, 0.07873, 0.4091, 0.07873, 0.3182, 0.07873, 0.3636, 0.0, 0.4091, 0.07873, 0.1364, 0.07873, 0.1818, 0.1575, 0.09091, 0.1575, 0.1364, 0.07873, 0.2273, 0.07873, 0.1818, 0.1575, 0.2273, 0.07873, 0.2727, 0.1575, 0.1818, 0.1575, 0.1818, 0.0, 0.2273, 0.07873, 0.1364, 0.07873, 0.2727, 0.1575, 0.3182, 0.07873, 0.3636, 0.1575, 0.9091, 0.0, 0.9545, 0.07873, 0.8636, 0.07873, 0.7273, 0.0, 0.7727, 0.07873, 0.6818, 0.07873, 0.5455, 0.0, 0.5909, 0.07873, 0.5, 0.07873, 0.2727, 0.1575, 0.3636, 0.1575, 0.3182, 0.2362, 0.09091, 0.1575, 0.1818, 0.1575, 0.1364, 0.2362, 0.8182, 0.1575, 0.9091, 0.1575, 0.8636, 0.2362, 0.6364, 0.1575, 0.7273, 0.1575, 0.6818, 0.2362, 0.4545, 0.1575, 0.5455, 0.1575, 0.5, 0.2362, 0.2727, 0.1575, 0.3182, 0.2362, 0.2273, 0.2362, 0.09091, 0.1575, 0.1364, 0.2362, 0.04546, 0.2362, 0.8182, 0.1575, 0.8636, 0.2362, 0.7727, 0.2362, 0.6364, 0.1575, 0.6818, 0.2362, 0.5909, 0.2362, 0.4545, 0.1575, 0.5, 0.2362, 0.4091, 0.2362, 0.1818, 0.3149, 0.2727, 0.3149, 0.2273, 0.3937, 0.0, 0.3149, 0.09091, 0.3149, 0.04546, 0.3937, 0.7273, 0.3149, 0.8182, 0.3149, 0.7727, 0.3937, 0.5455, 0.3149, 0.6364, 0.3149, 0.5909, 0.3937, 0.3636, 0.3149, 0.4545, 0.3149, 0.4091, 0.3937, 0.4091, 0.3937, 0.5, 0.3937, 0.4545, 0.4724, 0.4091, 0.3937, 0.4545, 0.3149, 0.5, 0.3937, 0.4545, 0.3149, 0.5455, 0.3149, 0.5, 0.3937, 0.5909, 0.3937, 0.6818, 0.3937, 0.6364, 0.4724, 0.5909, 0.3937, 0.6364, 0.3149, 0.6818, 0.3937, 0.6364, 0.3149, 0.7273, 0.3149, 0.6818, 0.3937, 0.7727, 0.3937, 0.8636, 0.3937, 0.8182, 0.4724, 0.7727, 0.3937, 0.8182, 0.3149, 0.8636, 0.3937, 0.8182, 0.3149, 0.9091, 0.3149, 0.8636, 0.3937, 0.04546, 0.3937, 0.1364, 0.3937, 0.09091, 0.4724, 0.04546, 0.3937, 0.09091, 0.3149, 0.1364, 0.3937, 0.09091, 0.3149, 0.1818, 0.3149, 0.1364, 0.3937, 0.2273, 0.3937, 0.3182, 0.3937, 0.2727, 0.4724, 0.2273, 0.3937, 0.2727, 0.3149, 0.3182, 0.3937, 0.2727, 0.3149, 0.3636, 0.3149, 0.3182, 0.3937, 0.4091, 0.2362, 0.4545, 0.3149, 0.3636, 0.3149, 0.4091, 0.2362, 0.5, 0.2362, 0.4545, 0.3149, 0.5, 0.2362, 0.5455, 0.3149, 0.4545, 0.3149, 0.5909, 0.2362, 0.6364, 0.3149, 0.5455, 0.3149, 0.5909, 0.2362, 0.6818, 0.2362, 0.6364, 0.3149, 0.6818, 0.2362, 0.7273, 0.3149, 0.6364, 0.3149, 0.7727, 0.2362, 0.8182, 0.3149, 0.7273, 0.3149, 0.7727, 0.2362, 0.8636, 0.2362, 0.8182, 0.3149, 0.8636, 0.2362, 0.9091, 0.3149, 0.8182, 0.3149, 0.04546, 0.2362, 0.09091, 0.3149, 0.0, 0.3149, 0.04546, 0.2362, 0.1364, 0.2362, 0.09091, 0.3149, 0.1364, 0.2362, 0.1818, 0.3149, 0.09091, 0.3149, 0.2273, 0.2362, 0.2727, 0.3149, 0.1818, 0.3149, 0.2273, 0.2362, 0.3182, 0.2362, 0.2727, 0.3149, 0.3182, 0.2362, 0.3636, 0.3149, 0.2727, 0.3149, 0.5, 0.2362, 0.5909, 0.2362, 0.5455, 0.3149, 0.5, 0.2362, 0.5455, 0.1575, 0.5909, 0.2362, 0.5455, 0.1575, 0.6364, 0.1575, 0.5909, 0.2362, 0.6818, 0.2362, 0.7727, 0.2362, 0.7273, 0.3149, 0.6818, 0.2362, 0.7273, 0.1575, 0.7727, 0.2362, 0.7273, 0.1575, 0.8182, 0.1575, 0.7727, 0.2362, 0.8636, 0.2362, 0.9545, 0.2362, 0.9091, 0.3149, 0.8636, 0.2362, 0.9091, 0.1575, 0.9545, 0.2362, 0.9091, 0.1575, 1.0, 0.1575, 0.9545, 0.2362, 0.1364, 0.2362, 0.2273, 0.2362, 0.1818, 0.3149, 0.1364, 0.2362, 0.1818, 0.1575, 0.2273, 0.2362, 0.1818, 0.1575, 0.2727, 0.1575, 0.2273, 0.2362, 0.3182, 0.2362, 0.4091, 0.2362, 0.3636, 0.3149, 0.3182, 0.2362, 0.3636, 0.1575, 0.4091, 0.2362, 0.3636, 0.1575, 0.4545, 0.1575, 0.4091, 0.2362, 0.5, 0.07873, 0.5455, 0.1575, 0.4545, 0.1575, 0.5, 0.07873, 0.5909, 0.07873, 0.5455, 0.1575, 0.5909, 0.07873, 0.6364, 0.1575, 0.5455, 0.1575, 0.6818, 0.07873, 0.7273, 0.1575, 0.6364, 0.1575, 0.6818, 0.07873, 0.7727, 0.07873, 0.7273, 0.1575, 0.7727, 0.07873, 0.8182, 0.1575, 0.7273, 0.1575, 0.8636, 0.07873, 0.9091, 0.1575, 0.8182, 0.1575, 0.8636, 0.07873, 0.9545, 0.07873, 0.9091, 0.1575, 0.9545, 0.07873, 1.0, 0.1575, 0.9091, 0.1575, 0.3636, 0.1575, 0.4091, 0.07873, 0.4545, 0.1575, 0.3636, 0.1575, 0.3182, 0.07873, 0.4091, 0.07873, 0.3182, 0.07873, 0.3636, 0.0, 0.4091, 0.07873, 0.1364, 0.07873, 0.1818, 0.1575, 0.09091, 0.1575, 0.1364, 0.07873, 0.2273, 0.07873, 0.1818, 0.1575, 0.2273, 0.07873, 0.2727, 0.1575, 0.1818, 0.1575, 0.1818, 0.0, 0.2273, 0.07873, 0.1364, 0.07873, 0.2727, 0.1575, 0.3182, 0.07873, 0.3636, 0.1575, 0.9091, 0.0, 0.9545, 0.07873, 0.8636, 0.07873, 0.7273, 0.0, 0.7727, 0.07873, 0.6818, 0.07873, 0.5455, 0.0, 0.5909, 0.07873, 0.5, 0.07873, 0.2727, 0.1575, 0.3636, 0.1575, 0.3182, 0.2362, 0.09091, 0.1575, 0.1818, 0.1575, 0.1364, 0.2362, 0.8182, 0.1575, 0.9091, 0.1575, 0.8636, 0.2362, 0.6364, 0.1575, 0.7273, 0.1575, 0.6818, 0.2362, 0.4545, 0.1575, 0.5455, 0.1575, 0.5, 0.2362, 0.2727, 0.1575, 0.3182, 0.2362, 0.2273, 0.2362, 0.09091, 0.1575, 0.1364, 0.2362, 0.04546, 0.2362, 0.8182, 0.1575, 0.8636, 0.2362, 0.7727, 0.2362, 0.6364, 0.1575, 0.6818, 0.2362, 0.5909, 0.2362, 0.4545, 0.1575, 0.5, 0.2362, 0.4091, 0.2362, 0.1818, 0.3149, 0.2727, 0.3149, 0.2273, 0.3937, 0.0, 0.3149, 0.09091, 0.3149, 0.04546, 0.3937, 0.7273, 0.3149, 0.8182, 0.3149, 0.7727, 0.3937, 0.5455, 0.3149, 0.6364, 0.3149, 0.5909, 0.3937, 0.3636, 0.3149, 0.4545, 0.3149, 0.4091, 0.3937, 0.4091, 0.3937, 0.5, 0.3937, 0.4545, 0.4724, 0.4091, 0.3937, 0.4545, 0.3149, 0.5, 0.3937, 0.4545, 0.3149, 0.5455, 0.3149, 0.5, 0.3937, 0.5909, 0.3937, 0.6818, 0.3937, 0.6364, 0.4724, 0.5909, 0.3937, 0.6364, 0.3149, 0.6818, 0.3937, 0.6364, 0.3149, 0.7273, 0.3149, 0.6818, 0.3937, 0.7727, 0.3937, 0.8636, 0.3937, 0.8182, 0.4724, 0.7727, 0.3937, 0.8182, 0.3149, 0.8636, 0.3937, 0.8182, 0.3149, 0.9091, 0.3149, 0.8636, 0.3937, 0.04546, 0.3937, 0.1364, 0.3937, 0.09091, 0.4724, 0.04546, 0.3937, 0.09091, 0.3149, 0.1364, 0.3937, 0.09091, 0.3149, 0.1818, 0.3149, 0.1364, 0.3937, 0.2273, 0.3937, 0.3182, 0.3937, 0.2727, 0.4724, 0.2273, 0.3937, 0.2727, 0.3149, 0.3182, 0.3937, 0.2727, 0.3149, 0.3636, 0.3149, 0.3182, 0.3937, 0.4091, 0.2362, 0.4545, 0.3149, 0.3636, 0.3149, 0.4091, 0.2362, 0.5, 0.2362, 0.4545, 0.3149, 0.5, 0.2362, 0.5455, 0.3149, 0.4545, 0.3149, 0.5909, 0.2362, 0.6364, 0.3149, 0.5455, 0.3149, 0.5909, 0.2362, 0.6818, 0.2362, 0.6364, 0.3149, 0.6818, 0.2362, 0.7273, 0.3149, 0.6364, 0.3149, 0.7727, 0.2362, 0.8182, 0.3149, 0.7273, 0.3149, 0.7727, 0.2362, 0.8636, 0.2362, 0.8182, 0.3149, 0.8636, 0.2362, 0.9091, 0.3149, 0.8182, 0.3149, 0.04546, 0.2362, 0.09091, 0.3149, 0.0, 0.3149, 0.04546, 0.2362, 0.1364, 0.2362, 0.09091, 0.3149, 0.1364, 0.2362, 0.1818, 0.3149, 0.09091, 0.3149, 0.2273, 0.2362, 0.2727, 0.3149, 0.1818, 0.3149, 0.2273, 0.2362, 0.3182, 0.2362, 0.2727, 0.3149, 0.3182, 0.2362, 0.3636, 0.3149, 0.2727, 0.3149, 0.5, 0.2362, 0.5909, 0.2362, 0.5455, 0.3149, 0.5, 0.2362, 0.5455, 0.1575, 0.5909, 0.2362, 0.5455, 0.1575, 0.6364, 0.1575, 0.5909, 0.2362, 0.6818, 0.2362, 0.7727, 0.2362, 0.7273, 0.3149, 0.6818, 0.2362, 0.7273, 0.1575, 0.7727, 0.2362, 0.7273, 0.1575, 0.8182, 0.1575, 0.7727, 0.2362, 0.8636, 0.2362, 0.9545, 0.2362, 0.9091, 0.3149, 0.8636, 0.2362, 0.9091, 0.1575, 0.9545, 0.2362, 0.9091, 0.1575, 1.0, 0.1575, 0.9545, 0.2362, 0.1364, 0.2362, 0.2273, 0.2362, 0.1818, 0.3149, 0.1364, 0.2362, 0.1818, 0.1575, 0.2273, 0.2362, 0.1818, 0.1575, 0.2727, 0.1575, 0.2273, 0.2362, 0.3182, 0.2362, 0.4091, 0.2362, 0.3636, 0.3149, 0.3182, 0.2362, 0.3636, 0.1575, 0.4091, 0.2362, 0.3636, 0.1575, 0.4545, 0.1575, 0.4091, 0.2362, 0.5, 0.07873, 0.5455, 0.1575, 0.4545, 0.1575, 0.5, 0.07873, 0.5909, 0.07873, 0.5455, 0.1575, 0.5909, 0.07873, 0.6364, 0.1575, 0.5455, 0.1575, 0.6818, 0.07873, 0.7273, 0.1575, 0.6364, 0.1575, 0.6818, 0.07873, 0.7727, 0.07873, 0.7273, 0.1575, 0.7727, 0.07873, 0.8182, 0.1575, 0.7273, 0.1575, 0.8636, 0.07873, 0.9091, 0.1575, 0.8182, 0.1575, 0.8636, 0.07873, 0.9545, 0.07873, 0.9091, 0.1575, 0.9545, 0.07873, 1.0, 0.1575, 0.9091, 0.1575, 0.3636, 0.1575, 0.4091, 0.07873, 0.4545, 0.1575, 0.3636, 0.1575, 0.3182, 0.07873, 0.4091, 0.07873, 0.3182, 0.07873, 0.3636, 0.0, 0.4091, 0.07873, 0.1364, 0.07873, 0.1818, 0.1575, 0.09091, 0.1575, 0.1364, 0.07873, 0.2273, 0.07873, 0.1818, 0.1575, 0.2273, 0.07873, 0.2727, 0.1575, 0.1818, 0.1575, 0.375, 0.0, 0.625, 0.0, 0.625, 0.25, 0.375, 0.25, 0.375, 0.25, 0.625, 0.25, 0.625, 0.5, 0.375, 0.5, 0.375, 0.5, 0.625, 0.5, 0.625, 0.75, 0.375, 0.75, 0.375, 0.75, 0.625, 0.75, 0.625, 1.0, 0.375, 1.0, 0.125, 0.5, 0.375, 0.5, 0.375, 0.75, 0.125, 0.75, 0.625, 0.5, 0.875, 0.5, 0.875, 0.75, 0.625, 0.75, 0.1818, 0.0, 0.2273, 0.07873, 0.1364, 0.07873, 0.2727, 0.1575, 0.3182, 0.07873, 0.3636, 0.1575, 0.9091, 0.0, 0.9545, 0.07873, 0.8636, 0.07873, 0.7273, 0.0, 0.7727, 0.07873, 0.6818, 0.07873, 0.5455, 0.0, 0.5909, 0.07873, 0.5, 0.07873, 0.2727, 0.1575, 0.3636, 0.1575, 0.3182, 0.2362, 0.09091, 0.1575, 0.1818, 0.1575, 0.1364, 0.2362, 0.8182, 0.1575, 0.9091, 0.1575, 0.8636, 0.2362, 0.6364, 0.1575, 0.7273, 0.1575, 0.6818, 0.2362, 0.4545, 0.1575, 0.5455, 0.1575, 0.5, 0.2362, 0.2727, 0.1575, 0.3182, 0.2362, 0.2273, 0.2362, 0.09091, 0.1575, 0.1364, 0.2362, 0.04546, 0.2362, 0.8182, 0.1575, 0.8636, 0.2362, 0.7727, 0.2362, 0.6364, 0.1575, 0.6818, 0.2362, 0.5909, 0.2362, 0.4545, 0.1575, 0.5, 0.2362, 0.4091, 0.2362, 0.1818, 0.3149, 0.2727, 0.3149, 0.2273, 0.3937, 0.0, 0.3149, 0.09091, 0.3149, 0.04546, 0.3937, 0.7273, 0.3149, 0.8182, 0.3149, 0.7727, 0.3937, 0.5455, 0.3149, 0.6364, 0.3149, 0.5909, 0.3937, 0.3636, 0.3149, 0.4545, 0.3149, 0.4091, 0.3937, 0.4091, 0.3937, 0.5, 0.3937, 0.4545, 0.4724, 0.4091, 0.3937, 0.4545, 0.3149, 0.5, 0.3937, 0.4545, 0.3149, 0.5455, 0.3149, 0.5, 0.3937, 0.5909, 0.3937, 0.6818, 0.3937, 0.6364, 0.4724, 0.5909, 0.3937, 0.6364, 0.3149, 0.6818, 0.3937, 0.6364, 0.3149, 0.7273, 0.3149, 0.6818, 0.3937, 0.7727, 0.3937, 0.8636, 0.3937, 0.8182, 0.4724, 0.7727, 0.3937, 0.8182, 0.3149, 0.8636, 0.3937, 0.8182, 0.3149, 0.9091, 0.3149, 0.8636, 0.3937, 0.04546, 0.3937, 0.1364, 0.3937, 0.09091, 0.4724, 0.04546, 0.3937, 0.09091, 0.3149, 0.1364, 0.3937, 0.09091, 0.3149, 0.1818, 0.3149, 0.1364, 0.3937, 0.2273, 0.3937, 0.3182, 0.3937, 0.2727, 0.4724, 0.2273, 0.3937, 0.2727, 0.3149, 0.3182, 0.3937, 0.2727, 0.3149, 0.3636, 0.3149, 0.3182, 0.3937, 0.4091, 0.2362, 0.4545, 0.3149, 0.3636, 0.3149, 0.4091, 0.2362, 0.5, 0.2362, 0.4545, 0.3149, 0.5, 0.2362, 0.5455, 0.3149, 0.4545, 0.3149, 0.5909, 0.2362, 0.6364, 0.3149, 0.5455, 0.3149, 0.5909, 0.2362, 0.6818, 0.2362, 0.6364, 0.3149, 0.6818, 0.2362, 0.7273, 0.3149, 0.6364, 0.3149, 0.7727, 0.2362, 0.8182, 0.3149, 0.7273, 0.3149, 0.7727, 0.2362, 0.8636, 0.2362, 0.8182, 0.3149, 0.8636, 0.2362, 0.9091, 0.3149, 0.8182, 0.3149, 0.04546, 0.2362, 0.09091, 0.3149, 0.0, 0.3149, 0.04546, 0.2362, 0.1364, 0.2362, 0.09091, 0.3149, 0.1364, 0.2362, 0.1818, 0.3149, 0.09091, 0.3149, 0.2273, 0.2362, 0.2727, 0.3149, 0.1818, 0.3149, 0.2273, 0.2362, 0.3182, 0.2362, 0.2727, 0.3149, 0.3182, 0.2362, 0.3636, 0.3149, 0.2727, 0.3149, 0.5, 0.2362, 0.5909, 0.2362, 0.5455, 0.3149, 0.5, 0.2362, 0.5455, 0.1575, 0.5909, 0.2362, 0.5455, 0.1575, 0.6364, 0.1575, 0.5909, 0.2362, 0.6818, 0.2362, 0.7727, 0.2362, 0.7273, 0.3149, 0.6818, 0.2362, 0.7273, 0.1575, 0.7727, 0.2362, 0.7273, 0.1575, 0.8182, 0.1575, 0.7727, 0.2362, 0.8636, 0.2362, 0.9545, 0.2362, 0.9091, 0.3149, 0.8636, 0.2362, 0.9091, 0.1575, 0.9545, 0.2362, 0.9091, 0.1575, 1.0, 0.1575, 0.9545, 0.2362, 0.1364, 0.2362, 0.2273, 0.2362, 0.1818, 0.3149, 0.1364, 0.2362, 0.1818, 0.1575, 0.2273, 0.2362, 0.1818, 0.1575, 0.2727, 0.1575, 0.2273, 0.2362, 0.3182, 0.2362, 0.4091, 0.2362, 0.3636, 0.3149, 0.3182, 0.2362, 0.3636, 0.1575, 0.4091, 0.2362, 0.3636, 0.1575, 0.4545, 0.1575, 0.4091, 0.2362, 0.5, 0.07873, 0.5455, 0.1575, 0.4545, 0.1575, 0.5, 0.07873, 0.5909, 0.07873, 0.5455, 0.1575, 0.5909, 0.07873, 0.6364, 0.1575, 0.5455, 0.1575, 0.6818, 0.07873, 0.7273, 0.1575, 0.6364, 0.1575, 0.6818, 0.07873, 0.7727, 0.07873, 0.7273, 0.1575, 0.7727, 0.07873, 0.8182, 0.1575, 0.7273, 0.1575, 0.8636, 0.07873, 0.9091, 0.1575, 0.8182, 0.1575, 0.8636, 0.07873, 0.9545, 0.07873, 0.9091, 0.1575, 0.9545, 0.07873, 1.0, 0.1575, 0.9091, 0.1575, 0.3636, 0.1575, 0.4091, 0.07873, 0.4545, 0.1575, 0.3636, 0.1575, 0.3182, 0.07873, 0.4091, 0.07873, 0.3182, 0.07873, 0.3636, 0.0, 0.4091, 0.07873, 0.1364, 0.07873, 0.1818, 0.1575, 0.09091, 0.1575, 0.1364, 0.07873, 0.2273, 0.07873, 0.1818, 0.1575, 0.2273, 0.07873, 0.2727, 0.1575, 0.1818, 0.1575, 0.375, 0.0, 0.625, 0.0, 0.625, 0.25, 0.375, 0.25, 0.375, 0.25, 0.625, 0.25, 0.625, 0.5, 0.375, 0.5, 0.375, 0.5, 0.625, 0.5, 0.625, 0.75, 0.375, 0.75, 0.375, 0.75, 0.625, 0.75, 0.625, 1.0, 0.375, 1.0, 0.125, 0.5, 0.375, 0.5, 0.375, 0.75, 0.125, 0.75, 0.625, 0.5, 0.875, 0.5, 0.875, 0.75, 0.625, 0.75])
me_icosphere_006.materials.append(mat_material)
me_icosphere_006.update()
me_cylinder = bpy.data.meshes.new('Cylinder')
me_cylinder.from_pydata([(-2.868e-08, 0.8379, -0.5), (-2.868e-08, 1.137, 0.271), (-1.161e-07, -0.8379, -0.5), (-1.161e-07, -1.137, 0.271), (-7.239e-08, 0.0, -0.9373), (-5.782e-08, 0.3791, 0.7327), (-8.696e-08, -0.3791, 0.7327), (-9.424e-08, -0.4676, -0.7909), (-5.053e-08, 0.4676, -0.7909)], [(0, 1), (3, 2), (6, 3), (7, 2), (8, 4), (1, 5), (5, 6), (4, 7), (0, 8)], [])
_uv = me_cylinder.uv_layers.new(name='UVMap')
_uv.uv.foreach_set('vector', [])
me_cylinder.update()
me_circle = bpy.data.meshes.new('Circle')
me_circle.from_pydata([(8.541e-09, 3.0, 0.0), (-1.0, 1.0, 0.0), (-3.0, -1.381e-07, 0.0), (-1.0, -1.0, 0.0), (2.707e-07, -3.0, 0.0), (1.0, -1.0, 0.0), (3.0, 2.871e-08, 0.0), (1.0, 1.0, 0.0)], [(1, 0), (2, 1), (3, 2), (4, 3), (5, 4), (6, 5), (7, 6), (0, 7)], [])
_uv = me_circle.uv_layers.new(name='UVMap')
_uv.uv.foreach_set('vector', [])
me_circle.update()
arm_armature = bpy.data.armatures.new('Armature')  # bones are not reproduced

# ---- objects
ob_characterskeleton = bpy.data.objects.new('CharacterSkeleton', arm_armature)
ob_charactermodel = bpy.data.objects.new('CharacterModel', me_icosphere_006)
ob_hand = bpy.data.objects.new('Hand', me_cylinder)
ob_rootshape = bpy.data.objects.new('RootShape', me_circle)

# ---- transforms, parenting, visibility, modifiers, constraints
ob_characterskeleton.location = (0.0, 0.0, 0.0)
ob_charactermodel.parent = ob_characterskeleton
ob_charactermodel.location = (0.0, 0.0, 0.0)
_vg = ob_charactermodel.vertex_groups.new(name='Hip')
_vg.add([92, 93, 94, 95, 96, 97, 98, 99, 100, 101, 102, 103, 104, 105, 106, 107, 190, 191, 192, 193, 194, 195, 196, 197, 198, 199, 200, 201, 202, 203, 204, 205, 206, 207, 208, 209, 210, 211, 212, 213, 214, 215, 216, 217, 218, 219, 220, 221, 222, 223, 224, 225, 226, 227, 228, 229, 230, 231], 1.0, 'REPLACE')
_vg = ob_charactermodel.vertex_groups.new(name='Thigh.L')
_vg.add([84, 85, 86, 87, 88, 89, 90, 91, 148, 149, 150, 151, 152, 153, 154, 155, 156, 157, 158, 159, 160, 161, 162, 163, 164, 165, 166, 167, 168, 169, 170, 171, 172, 173, 174, 175, 176, 177, 178, 179, 180, 181, 182, 183, 184, 185, 186, 187, 188, 189], 1.0, 'REPLACE')
_vg = ob_charactermodel.vertex_groups.new(name='Calf.L')
_vg.add([42, 43, 44, 45, 46, 47, 48, 49, 50, 51, 52, 53, 54, 55, 56, 57, 58, 59, 60, 61, 62, 63, 64, 65, 66, 67, 68, 69, 70, 71, 72, 73, 74, 75, 76, 77, 78, 79, 80, 81, 82, 83, 358, 359, 360, 361, 362, 363, 364, 365], 1.0, 'REPLACE')
_vg = ob_charactermodel.vertex_groups.new(name='Foot.L')
_vg.add([366, 367, 368, 369, 370, 371, 372, 373, 374, 375, 376, 377, 378, 379, 380, 381, 382, 383, 384, 385, 386, 387, 388, 389, 390, 391, 392, 393, 394, 395, 396, 397, 398, 399, 400, 401, 402, 403, 404, 405, 406, 407, 408, 409, 410, 411, 412, 413, 414, 415], 1.0, 'REPLACE')
_vg = ob_charactermodel.vertex_groups.new(name='Spine1')
_vg.add([108, 109, 110, 111, 112, 113, 114, 115, 232, 233, 234, 235, 236, 237, 238, 239, 240, 241, 242, 243, 244, 245, 246, 247, 248, 249, 250, 251, 252, 253, 254, 255, 256, 257, 258, 259, 260, 261, 262, 263, 264, 265, 266, 267, 268, 269, 270, 271, 272, 273], 1.0, 'REPLACE')
_vg = ob_charactermodel.vertex_groups.new(name='Spine2')
_vg.add([116, 117, 118, 119, 120, 121, 122, 123, 274, 275, 276, 277, 278, 279, 280, 281, 282, 283, 284, 285, 286, 287, 288, 289, 290, 291, 292, 293, 294, 295, 296, 297, 298, 299, 300, 301, 302, 303, 304, 305, 306, 307, 308, 309, 310, 311, 312, 313, 314, 315], 1.0, 'REPLACE')
_vg = ob_charactermodel.vertex_groups.new(name='Neck')
_vg = ob_charactermodel.vertex_groups.new(name='Head')
_vg = ob_charactermodel.vertex_groups.new(name='Shoulder.L')
_vg = ob_charactermodel.vertex_groups.new(name='UpperArm.L')
_vg = ob_charactermodel.vertex_groups.new(name='LowerArm.L')
_vg = ob_charactermodel.vertex_groups.new(name='Hand.L')
_vg = ob_charactermodel.vertex_groups.new(name='PinkyFinger.L')
_vg = ob_charactermodel.vertex_groups.new(name='RingFinger.L')
_vg = ob_charactermodel.vertex_groups.new(name='MiddleFinger.L')
_vg = ob_charactermodel.vertex_groups.new(name='PointerFinder.L')
_vg = ob_charactermodel.vertex_groups.new(name='ThumbFinger.L')
_vg = ob_charactermodel.vertex_groups.new(name='Shoulder.R')
_vg.add([124, 125, 126, 127, 128, 129, 130, 131, 316, 317, 318, 319, 320, 321, 322, 323, 324, 325, 326, 327, 328, 329, 330, 331, 332, 333, 334, 335, 336, 337, 338, 339, 340, 341, 342, 343, 344, 345, 346, 347, 348, 349, 350, 351, 352, 353, 354, 355, 356, 357], 1.0, 'REPLACE')
_vg = ob_charactermodel.vertex_groups.new(name='UpperArm.R')
_vg.add([0, 1, 2, 3, 4, 5, 6, 7, 8, 9, 10, 11, 12, 13, 14, 15, 16, 17, 18, 19, 20, 21, 22, 23, 24, 25, 26, 27, 28, 29, 30, 31, 32, 33, 34, 35, 36, 37, 38, 39, 40, 41, 132, 133, 134, 135, 136, 137, 138, 139], 1.0, 'REPLACE')
_vg = ob_charactermodel.vertex_groups.new(name='LowerArm.R')
_vg.add([140, 141, 142, 143, 144, 145, 146, 147], 1.0, 'REPLACE')
_vg = ob_charactermodel.vertex_groups.new(name='Hand.R')
_vg = ob_charactermodel.vertex_groups.new(name='PinkyFinger.R')
_vg = ob_charactermodel.vertex_groups.new(name='RingFinger.R')
_vg = ob_charactermodel.vertex_groups.new(name='MiddleFinger.R')
_vg = ob_charactermodel.vertex_groups.new(name='PointerFinder.R')
_vg = ob_charactermodel.vertex_groups.new(name='ThumbFinger.R')
_vg = ob_charactermodel.vertex_groups.new(name='Thigh.R')
_vg = ob_charactermodel.vertex_groups.new(name='Calf.R')
_vg = ob_charactermodel.vertex_groups.new(name='Foot.R')
_vg = ob_charactermodel.vertex_groups.new(name='FootIKTarget.L')
_vg = ob_charactermodel.vertex_groups.new(name='LegIKPole.L')
_vg = ob_charactermodel.vertex_groups.new(name='FootIKTarget.R')
_vg = ob_charactermodel.vertex_groups.new(name='LegIKPole.R')
_m = ob_charactermodel.modifiers.new('Armature', 'ARMATURE')
_m.object = ob_characterskeleton
ob_hand.location = (0.0, 0.0, 0.0)
ob_rootshape.location = (0.0, 0.0, 0.0)
ob_rootshape.scale = (2.0, 2.0, 2.0)

# ---- collection membership
scene.collection.objects.link(ob_characterskeleton)
scene.collection.objects.link(ob_charactermodel)
col_dontexport.objects.link(ob_hand)
col_dontexport.objects.link(ob_rootshape)
def _layer_coll(name, lc=None):
    lc = lc or bpy.context.view_layer.layer_collection
    for c in lc.children:
        if c.name == name: return c
        r = _layer_coll(name, c)
        if r: return r
_layer_coll('DontExport').exclude = True

# ---- scene / render settings (as saved in the file)
scene.frame_start = 1; scene.frame_end = 60; scene.frame_set(0)
scene.render.engine = 'BLENDER_EEVEE_NEXT'
scene.cycles.sampling_pattern = 'TABULATED_SOBOL'
scene.cycles.use_light_tree = False
scene.view_settings.view_transform = 'Filmic'
bpy.context.view_layer.update()

# ---- added for rendering (the .blend has no active camera and no usable light): camera, sun
cam_auto = bpy.data.cameras.new('AutoCamera')
cam_auto.lens = 50.0
cam_auto.sensor_width = 36.0
cam_auto.clip_end = 1000.0
ob_auto_camera = bpy.data.objects.new('AutoCamera', cam_auto)
scene.collection.objects.link(ob_auto_camera)
ob_auto_camera.location = (17.3748, -20.8497, 16.9828)
ob_auto_camera.rotation_euler = (1.09748, -7.21219e-08, 0.694738)
scene.camera = ob_auto_camera
light_auto_sun = bpy.data.lights.new('AutoSun', 'SUN')
light_auto_sun.energy = 3.0
light_auto_sun.angle = 0.0523599
ob_auto_sun = bpy.data.objects.new('AutoSun', light_auto_sun)
scene.collection.objects.link(ob_auto_sun)
ob_auto_sun.rotation_euler = (0.872665, 0.174533, 0.523599)
bpy.context.view_layer.update()
